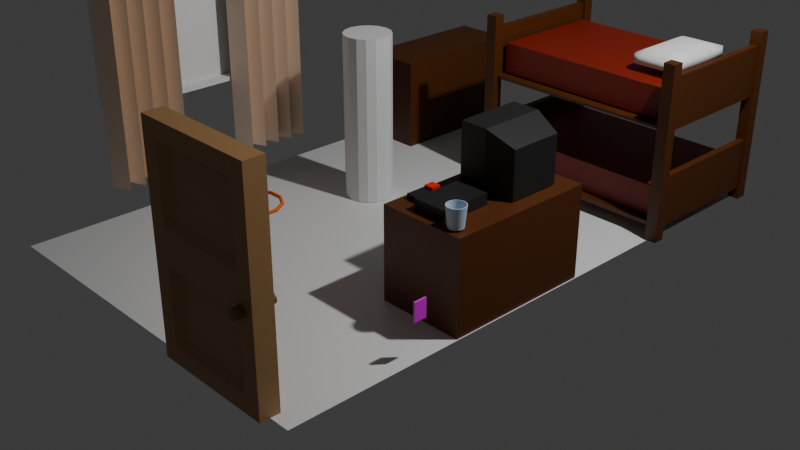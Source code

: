 # Source: bedroom.blend  (saved by Blender 4.4.30; exported with 4.5.12 LTS)
import bpy
from mathutils import Matrix  # noqa: F401  (used for matrix-valued properties, if any)

bpy.ops.wm.read_factory_settings(use_empty=True)
scene = bpy.context.scene
scene.name = 'Scene'

# ---- collections
col_collection = bpy.data.collections.new('Collection'); scene.collection.children.link(col_collection)
col_bunk_bed = bpy.data.collections.new('bunk-bed'); scene.collection.children.link(col_bunk_bed)
col_dresser = bpy.data.collections.new('dresser'); scene.collection.children.link(col_dresser)
col_desk = bpy.data.collections.new('desk'); scene.collection.children.link(col_desk)
col_shelf = bpy.data.collections.new('shelf'); scene.collection.children.link(col_shelf)
col_step_stool = bpy.data.collections.new('step-stool'); scene.collection.children.link(col_step_stool)
col_tv = bpy.data.collections.new('tv'); scene.collection.children.link(col_tv)
col_car_track = bpy.data.collections.new('car-track'); scene.collection.children.link(col_car_track)
col_window = bpy.data.collections.new('window'); scene.collection.children.link(col_window)
col_tv_remote = bpy.data.collections.new('tv-remote'); scene.collection.children.link(col_tv_remote)
col_socket = bpy.data.collections.new('socket'); scene.collection.children.link(col_socket)
col_props = bpy.data.collections.new('props'); scene.collection.children.link(col_props)
col_door = bpy.data.collections.new('door'); scene.collection.children.link(col_door)
col_goal = bpy.data.collections.new('goal'); scene.collection.children.link(col_goal)

# ---- images (referenced by path relative to the original .blend; pixels are not part of the script)
import os
ASSET_DIR = os.environ.get("B2B_ASSET_DIR", "")  # directory of the original .blend (textures are referenced by path, not embedded)
HERE = os.path.dirname(os.path.abspath(__file__))  # packed textures are extracted next to this script under _unpacked/

def load_image(name, relpath, width, height, colorspace="sRGB"):
    """Load a texture the original file referenced (path relative to the .blend, or extracted next to this script)."""
    p = next((c for c in (os.path.join(HERE, relpath), os.path.join(ASSET_DIR, relpath)) if relpath and os.path.exists(c)), "")
    if p:
        img = bpy.data.images.load(p, check_existing=True)
        img.name = name
    else:  # same state as the original file: an image datablock whose file is absent (Cycles renders it pink)
        img = bpy.data.images.new(name, width, height)
        img.source = "FILE"
        img.filepath = "//" + (relpath or name)
    img.colorspace_settings.name = colorspace
    return img
img_socket_texture_png = load_image('socket-texture.png', 'socket-texture.png', 1024, 1024, 'sRGB')

# ---- materials (node trees are filled in below, after node groups)
mat_default = bpy.data.materials.new('default')
mat_glass = bpy.data.materials.new('glass')
mat_bed = bpy.data.materials.new('Bed')
mat_wood = bpy.data.materials.new('wood')
mat_tv = bpy.data.materials.new('tv')
mat_car_track = bpy.data.materials.new('car-track')
mat_curtain = bpy.data.materials.new('curtain')
mat_red_plastic = bpy.data.materials.new('red-plastic')
mat_socket = bpy.data.materials.new('socket')
mat_door = bpy.data.materials.new('door')
mat_door_handle = bpy.data.materials.new('door-handle')
mat_rim = bpy.data.materials.new('rim')
mat_material = bpy.data.materials.new('Material')

# ---- material node trees
mat_default.use_nodes = True; mat_default.node_tree.nodes.clear()
_N = mat_default.node_tree.nodes; _L = mat_default.node_tree.links
n0 = _N.new('ShaderNodeBsdfPrincipled'); n0.name = 'Principled BSDF'; n0.location = (10, 300)
n1 = _N.new('ShaderNodeOutputMaterial'); n1.name = 'Material Output'; n1.location = (300, 300)
_L.new(n0.outputs[0], n1.inputs[0])
n1.is_active_output = True
mat_glass.use_nodes = True; mat_glass.node_tree.nodes.clear()
_N = mat_glass.node_tree.nodes; _L = mat_glass.node_tree.links
n0 = _N.new('ShaderNodeBsdfPrincipled'); n0.name = 'Principled BSDF'; n0.location = (10, 300)
n0.inputs[0].default_value = (0.5584, 0.669, 0.8001, 1.0)
n1 = _N.new('ShaderNodeOutputMaterial'); n1.name = 'Material Output'; n1.location = (300, 300)
_L.new(n0.outputs[0], n1.inputs[0])
n1.is_active_output = True
mat_bed.use_nodes = True; mat_bed.node_tree.nodes.clear()
_N = mat_bed.node_tree.nodes; _L = mat_bed.node_tree.links
n0 = _N.new('ShaderNodeBsdfPrincipled'); n0.name = 'Principled BSDF'; n0.location = (10, 300)
n0.inputs[0].default_value = (0.232, 0.009842, 0.0, 1.0)
n1 = _N.new('ShaderNodeOutputMaterial'); n1.name = 'Material Output'; n1.location = (300, 300)
_L.new(n0.outputs[0], n1.inputs[0])
n1.is_active_output = True
mat_wood.use_nodes = True; mat_wood.node_tree.nodes.clear()
_N = mat_wood.node_tree.nodes; _L = mat_wood.node_tree.links
n0 = _N.new('ShaderNodeBsdfPrincipled'); n0.name = 'Principled BSDF'; n0.location = (10, 300)
n0.inputs[0].default_value = (0.09202, 0.02308, 0.0, 1.0)
n1 = _N.new('ShaderNodeOutputMaterial'); n1.name = 'Material Output'; n1.location = (300, 300)
_L.new(n0.outputs[0], n1.inputs[0])
n1.is_active_output = True
mat_tv.use_nodes = True; mat_tv.node_tree.nodes.clear()
_N = mat_tv.node_tree.nodes; _L = mat_tv.node_tree.links
n0 = _N.new('ShaderNodeBsdfPrincipled'); n0.name = 'Principled BSDF'; n0.location = (10, 300)
n0.inputs[0].default_value = (0.01465, 0.01465, 0.01465, 1.0)
n1 = _N.new('ShaderNodeOutputMaterial'); n1.name = 'Material Output'; n1.location = (300, 300)
_L.new(n0.outputs[0], n1.inputs[0])
n1.is_active_output = True
mat_car_track.use_nodes = True; mat_car_track.node_tree.nodes.clear()
_N = mat_car_track.node_tree.nodes; _L = mat_car_track.node_tree.links
n0 = _N.new('ShaderNodeBsdfPrincipled'); n0.name = 'Principled BSDF'; n0.location = (10, 300)
n0.inputs[0].default_value = (0.8009, 0.2005, 0.034, 1.0)
n1 = _N.new('ShaderNodeOutputMaterial'); n1.name = 'Material Output'; n1.location = (300, 300)
_L.new(n0.outputs[0], n1.inputs[0])
n1.is_active_output = True
mat_curtain.use_nodes = True; mat_curtain.node_tree.nodes.clear()
_N = mat_curtain.node_tree.nodes; _L = mat_curtain.node_tree.links
n0 = _N.new('ShaderNodeBsdfPrincipled'); n0.name = 'Principled BSDF'; n0.location = (10, 300)
n0.inputs[0].default_value = (0.803, 0.6285, 0.4807, 1.0)
n1 = _N.new('ShaderNodeOutputMaterial'); n1.name = 'Material Output'; n1.location = (300, 300)
_L.new(n0.outputs[0], n1.inputs[0])
n1.is_active_output = True
mat_red_plastic.use_nodes = True; mat_red_plastic.node_tree.nodes.clear()
_N = mat_red_plastic.node_tree.nodes; _L = mat_red_plastic.node_tree.links
n0 = _N.new('ShaderNodeBsdfPrincipled'); n0.name = 'Principled BSDF'; n0.location = (10, 300)
n0.inputs[0].default_value = (0.8009, 0.01608, 0.0, 1.0)
n1 = _N.new('ShaderNodeOutputMaterial'); n1.name = 'Material Output'; n1.location = (300, 300)
_L.new(n0.outputs[0], n1.inputs[0])
n1.is_active_output = True
mat_socket.use_nodes = True; mat_socket.node_tree.nodes.clear()
_N = mat_socket.node_tree.nodes; _L = mat_socket.node_tree.links
n0 = _N.new('ShaderNodeBsdfPrincipled'); n0.name = 'Principled BSDF'; n0.location = (10, 300)
n1 = _N.new('ShaderNodeOutputMaterial'); n1.name = 'Material Output'; n1.location = (300, 300)
n2 = _N.new('ShaderNodeTexImage'); n2.name = 'Image Texture'; n2.location = (-280, 280)
n2.image = img_socket_texture_png
n2.interpolation = 'Closest'
_L.new(n0.outputs[0], n1.inputs[0])
_L.new(n2.outputs[0], n0.inputs[0])
n1.is_active_output = True
mat_door.use_nodes = True; mat_door.node_tree.nodes.clear()
_N = mat_door.node_tree.nodes; _L = mat_door.node_tree.links
n0 = _N.new('ShaderNodeBsdfPrincipled'); n0.name = 'Principled BSDF'; n0.location = (10, 300)
n0.inputs[0].default_value = (0.3664, 0.202, 0.08138, 1.0)
n1 = _N.new('ShaderNodeOutputMaterial'); n1.name = 'Material Output'; n1.location = (300, 300)
_L.new(n0.outputs[0], n1.inputs[0])
n1.is_active_output = True
mat_door_handle.use_nodes = True; mat_door_handle.node_tree.nodes.clear()
_N = mat_door_handle.node_tree.nodes; _L = mat_door_handle.node_tree.links
n0 = _N.new('ShaderNodeBsdfPrincipled'); n0.name = 'Principled BSDF'; n0.location = (10, 300)
n0.inputs[0].default_value = (0.2025, 0.1428, 0.009103, 1.0)
n1 = _N.new('ShaderNodeOutputMaterial'); n1.name = 'Material Output'; n1.location = (300, 300)
_L.new(n0.outputs[0], n1.inputs[0])
n1.is_active_output = True
mat_rim.use_nodes = True; mat_rim.node_tree.nodes.clear()
_N = mat_rim.node_tree.nodes; _L = mat_rim.node_tree.links
n0 = _N.new('ShaderNodeBsdfPrincipled'); n0.name = 'Principled BSDF'; n0.location = (10, 300)
n0.inputs[0].default_value = (0.8018, 0.1181, 0.0, 1.0)
n1 = _N.new('ShaderNodeOutputMaterial'); n1.name = 'Material Output'; n1.location = (300, 300)
_L.new(n0.outputs[0], n1.inputs[0])
n1.is_active_output = True
mat_material.use_nodes = True; mat_material.node_tree.nodes.clear()
_N = mat_material.node_tree.nodes; _L = mat_material.node_tree.links
n0 = _N.new('ShaderNodeBsdfPrincipled'); n0.name = 'Principled BSDF'; n0.location = (10, 300)
n0.inputs[0].default_value = (0.3334, 0.3865, 0.8002, 1.0)
n1 = _N.new('ShaderNodeOutputMaterial'); n1.name = 'Material Output'; n1.location = (300, 300)
_L.new(n0.outputs[0], n1.inputs[0])
n1.is_active_output = True

# ---- world
world_world = bpy.data.worlds.new('World'); scene.world = world_world
world_world.use_nodes = True; world_world.node_tree.nodes.clear()
_N = world_world.node_tree.nodes; _L = world_world.node_tree.links
n0 = _N.new('ShaderNodeOutputWorld'); n0.name = 'World Output'; n0.location = (300, 300)
n1 = _N.new('ShaderNodeBackground'); n1.name = 'Background'; n1.location = (10, 300)
n1.inputs[0].default_value = (0.05088, 0.05088, 0.05088, 1.0)
_L.new(n1.outputs[0], n0.inputs[0])
n0.is_active_output = True
world_world.color = (0.05088, 0.05088, 0.05088)
world_world.sun_shadow_jitter_overblur = 0.0

# ---- cameras
cam_camera = bpy.data.cameras.new('Camera')
cam_camera.clip_end = 100.0
cam_camera.ortho_scale = 7.314

# ---- lights
light_light = bpy.data.lights.new('Light', 'POINT')
light_light.energy = 1000.0
light_light.shadow_soft_size = 0.1

# ---- meshes
me_cube_004 = bpy.data.meshes.new('Cube.004')
me_cube_004.from_pydata([(-2.0, 3.0, 1.311e-07), (-2.0, -3.0, -1.311e-07), (2.0, 3.0, 1.311e-07), (2.0, -3.0, -1.311e-07)], [], [(1, 3, 2, 0)])
_uv = me_cube_004.uv_layers.new(name='UVMap')
_uv.uv.foreach_set('vector', [0.125, 0.5, 0.375, 0.5, 0.375, 0.75, 0.125, 0.75])
me_cube_004.materials.append(mat_default)
me_cube_004.update()
me_cylinder = bpy.data.meshes.new('Cylinder')
me_cylinder.from_pydata([(0.0, 0.25, -0.875), (0.0, 0.25, 0.875), (0.09567, 0.231, -0.875), (0.09567, 0.231, 0.875), (0.1768, 0.1768, -0.875), (0.1768, 0.1768, 0.875), (0.231, 0.09567, -0.875), (0.231, 0.09567, 0.875), (0.25, 0.0, -0.875), (0.25, 0.0, 0.875), (0.231, -0.09567, -0.875), (0.231, -0.09567, 0.875), (0.1768, -0.1768, -0.875), (0.1768, -0.1768, 0.875), (0.09567, -0.231, -0.875), (0.09567, -0.231, 0.875), (0.0, -0.25, -0.875), (0.0, -0.25, 0.875), (-0.09567, -0.231, -0.875), (-0.09567, -0.231, 0.875), (-0.1768, -0.1768, -0.875), (-0.1768, -0.1768, 0.875), (-0.231, -0.09567, -0.875), (-0.231, -0.09567, 0.875), (-0.25, 0.0, -0.875), (-0.25, 0.0, 0.875), (-0.231, 0.09567, -0.875), (-0.231, 0.09567, 0.875), (-0.1768, 0.1768, -0.875), (-0.1768, 0.1768, 0.875), (-0.09567, 0.231, -0.875), (-0.09567, 0.231, 0.875)], [], [(0, 1, 3, 2), (2, 3, 5, 4), (4, 5, 7, 6), (6, 7, 9, 8), (8, 9, 11, 10), (10, 11, 13, 12), (12, 13, 15, 14), (14, 15, 17, 16), (16, 17, 19, 18), (18, 19, 21, 20), (20, 21, 23, 22), (22, 23, 25, 24), (24, 25, 27, 26), (26, 27, 29, 28), (3, 1, 31, 29, 27, 25, 23, 21, 19, 17, 15, 13, 11, 9, 7, 5), (28, 29, 31, 30), (30, 31, 1, 0), (0, 2, 4, 6, 8, 10, 12, 14, 16, 18, 20, 22, 24, 26, 28, 30)])
_uv = me_cylinder.uv_layers.new(name='UVMap')
_uv.uv.foreach_set('vector', [1.0, 0.5, 1.0, 1.0, 0.9375, 1.0, 0.9375, 0.5, 0.9375, 0.5, 0.9375, 1.0, 0.875, 1.0, 0.875, 0.5, 0.875, 0.5, 0.875, 1.0, 0.8125, 1.0, 0.8125, 0.5, 0.8125, 0.5, 0.8125, 1.0, 0.75, 1.0, 0.75, 0.5, 0.75, 0.5, 0.75, 1.0, 0.6875, 1.0, 0.6875, 0.5, 0.6875, 0.5, 0.6875, 1.0, 0.625, 1.0, 0.625, 0.5, 0.625, 0.5, 0.625, 1.0, 0.5625, 1.0, 0.5625, 0.5, 0.5625, 0.5, 0.5625, 1.0, 0.5, 1.0, 0.5, 0.5, 0.5, 0.5, 0.5, 1.0, 0.4375, 1.0, 0.4375, 0.5, 0.4375, 0.5, 0.4375, 1.0, 0.375, 1.0, 0.375, 0.5, 0.375, 0.5, 0.375, 1.0, 0.3125, 1.0, 0.3125, 0.5, 0.3125, 0.5, 0.3125, 1.0, 0.25, 1.0, 0.25, 0.5, 0.25, 0.5, 0.25, 1.0, 0.1875, 1.0, 0.1875, 0.5, 0.1875, 0.5, 0.1875, 1.0, 0.125, 1.0, 0.125, 0.5, 0.3418, 0.4717, 0.25, 0.49, 0.1582, 0.4717, 0.08029, 0.4197, 0.02827, 0.3418, 0.01, 0.25, 0.02827, 0.1582, 0.08029, 0.08029, 0.1582, 0.02827, 0.25, 0.01, 0.3418, 0.02827, 0.4197, 0.08029, 0.4717, 0.1582, 0.49, 0.25, 0.4717, 0.3418, 0.4197, 0.4197, 0.125, 0.5, 0.125, 1.0, 0.0625, 1.0, 0.0625, 0.5, 0.0625, 0.5, 0.0625, 1.0, 0.0, 1.0, 0.0, 0.5, 0.75, 0.49, 0.8418, 0.4717, 0.9197, 0.4197, 0.9717, 0.3418, 0.99, 0.25, 0.9717, 0.1582, 0.9197, 0.08029, 0.8418, 0.02827, 0.75, 0.01, 0.6582, 0.02827, 0.5803, 0.08029, 0.5283, 0.1582, 0.51, 0.25, 0.5283, 0.3418, 0.5803, 0.4197, 0.6582, 0.4717])
me_cylinder.materials.append(mat_default)
me_cylinder.update()
me_cylinder_001 = bpy.data.meshes.new('Cylinder.001')
me_cylinder_001.from_pydata([(-3.297e-08, 0.07283, 0.0005038), (-3.321e-08, 0.09175, 0.2006), (0.01421, 0.07143, 0.0005038), (0.0179, 0.08999, 0.2006), (0.02787, 0.06729, 0.0005038), (0.03511, 0.08476, 0.2006), (0.04046, 0.06056, 0.0005038), (0.05097, 0.07629, 0.2006), (0.0515, 0.0515, 0.0005038), (0.06488, 0.06488, 0.2006), (0.06056, 0.04046, 0.0005038), (0.07629, 0.05097, 0.2006), (0.06729, 0.02787, 0.0005038), (0.08476, 0.03511, 0.2006), (0.07143, 0.01421, 0.0005038), (0.08999, 0.0179, 0.2006), (0.07283, 6.594e-08, 0.0005038), (0.09175, 6.572e-08, 0.2006), (0.07143, -0.01421, 0.0005038), (0.08999, -0.0179, 0.2006), (0.06729, -0.02787, 0.0005038), (0.08476, -0.03511, 0.2006), (0.06056, -0.04046, 0.0005038), (0.07629, -0.05097, 0.2006), (0.0515, -0.0515, 0.0005038), (0.06488, -0.06488, 0.2006), (0.04046, -0.06056, 0.0005038), (0.05097, -0.07629, 0.2006), (0.02787, -0.06729, 0.0005038), (0.03511, -0.08476, 0.2006), (0.01421, -0.07143, 0.0005038), (0.0179, -0.08999, 0.2006), (-3.297e-08, -0.07283, 0.0005038), (-3.321e-08, -0.09175, 0.2006), (-0.01421, -0.07143, 0.0005038), (-0.0179, -0.08999, 0.2006), (-0.02787, -0.06729, 0.0005038), (-0.03511, -0.08476, 0.2006), (-0.04046, -0.06056, 0.0005038), (-0.05097, -0.07629, 0.2006), (-0.0515, -0.0515, 0.0005038), (-0.06488, -0.06488, 0.2006), (-0.06056, -0.04046, 0.0005038), (-0.07629, -0.05097, 0.2006), (-0.06729, -0.02787, 0.0005038), (-0.08476, -0.03511, 0.2006), (-0.07143, -0.01421, 0.0005038), (-0.08999, -0.0179, 0.2006), (-0.07283, 6.594e-08, 0.0005038), (-0.09175, 6.572e-08, 0.2006), (-0.07143, 0.01421, 0.0005038), (-0.08999, 0.0179, 0.2006), (-0.06729, 0.02787, 0.0005038), (-0.08476, 0.03511, 0.2006), (-0.06056, 0.04046, 0.0005038), (-0.07629, 0.05097, 0.2006), (-0.0515, 0.0515, 0.0005038), (-0.06488, 0.06488, 0.2006), (-0.04046, 0.06056, 0.0005038), (-0.05097, 0.07629, 0.2006), (-0.02787, 0.06729, 0.0005038), (-0.03511, 0.08476, 0.2006), (-0.01421, 0.07143, 0.0005038), (-0.0179, 0.08999, 0.2006), (-3.327e-08, 0.06781, 0.005707), (-3.317e-08, 0.08455, 0.2013), (0.01323, 0.0665, 0.005707), (0.01649, 0.08292, 0.2013), (0.02595, 0.06265, 0.005707), (0.03235, 0.07811, 0.2013), (0.03767, 0.05638, 0.005707), (0.04697, 0.0703, 0.2013), (0.04795, 0.04795, 0.005707), (0.05978, 0.05978, 0.2013), (0.05638, 0.03767, 0.005707), (0.0703, 0.04697, 0.2013), (0.06265, 0.02595, 0.005707), (0.07811, 0.03235, 0.2013), (0.0665, 0.01323, 0.005707), (0.08292, 0.01649, 0.2013), (0.06781, 6.591e-08, 0.005707), (0.08455, 6.572e-08, 0.2013), (0.0665, -0.01323, 0.005707), (0.08292, -0.01649, 0.2013), (0.06265, -0.02595, 0.005707), (0.07811, -0.03235, 0.2013), (0.05638, -0.03767, 0.005707), (0.0703, -0.04697, 0.2013), (0.04795, -0.04795, 0.005707), (0.05978, -0.05978, 0.2013), (0.03767, -0.05638, 0.005707), (0.04697, -0.0703, 0.2013), (0.02595, -0.06265, 0.005707), (0.03235, -0.07811, 0.2013), (0.01323, -0.0665, 0.005707), (0.01649, -0.08292, 0.2013), (-3.331e-08, -0.06781, 0.005707), (-3.324e-08, -0.08455, 0.2013), (-0.01323, -0.0665, 0.005707), (-0.01649, -0.08292, 0.2013), (-0.02595, -0.06265, 0.005707), (-0.03235, -0.07811, 0.2013), (-0.03767, -0.05638, 0.005707), (-0.04697, -0.0703, 0.2013), (-0.04795, -0.04795, 0.005707), (-0.05978, -0.05978, 0.2013), (-0.05638, -0.03767, 0.005707), (-0.0703, -0.04697, 0.2013), (-0.06265, -0.02595, 0.005707), (-0.07811, -0.03235, 0.2013), (-0.0665, -0.01323, 0.005707), (-0.08292, -0.01649, 0.2013), (-0.06781, 6.591e-08, 0.005707), (-0.08455, 6.572e-08, 0.2013), (-0.0665, 0.01323, 0.005707), (-0.08292, 0.01649, 0.2013), (-0.06265, 0.02595, 0.005707), (-0.07811, 0.03235, 0.2013), (-0.05638, 0.03767, 0.005707), (-0.0703, 0.04697, 0.2013), (-0.04795, 0.04795, 0.005707), (-0.05978, 0.05978, 0.2013), (-0.03767, 0.05638, 0.005707), (-0.04697, 0.0703, 0.2013), (-0.02595, 0.06265, 0.005707), (-0.03235, 0.07811, 0.2013), (-0.01323, 0.0665, 0.005707), (-0.01649, 0.08292, 0.2013)], [], [(0, 1, 3, 2), (2, 3, 5, 4), (4, 5, 7, 6), (6, 7, 9, 8), (8, 9, 11, 10), (10, 11, 13, 12), (12, 13, 15, 14), (14, 15, 17, 16), (16, 17, 19, 18), (18, 19, 21, 20), (20, 21, 23, 22), (22, 23, 25, 24), (24, 25, 27, 26), (26, 27, 29, 28), (28, 29, 31, 30), (30, 31, 33, 32), (32, 33, 35, 34), (34, 35, 37, 36), (36, 37, 39, 38), (38, 39, 41, 40), (40, 41, 43, 42), (42, 43, 45, 44), (44, 45, 47, 46), (46, 47, 49, 48), (48, 49, 51, 50), (50, 51, 53, 52), (52, 53, 55, 54), (54, 55, 57, 56), (56, 57, 59, 58), (58, 59, 61, 60), (60, 61, 63, 62), (62, 63, 1, 0), (0, 2, 4, 6, 8, 10, 12, 14, 16, 18, 20, 22, 24, 26, 28, 30, 32, 34, 36, 38, 40, 42, 44, 46, 48, 50, 52, 54, 56, 58, 60, 62), (64, 66, 67, 65), (66, 68, 69, 67), (68, 70, 71, 69), (70, 72, 73, 71), (72, 74, 75, 73), (74, 76, 77, 75), (76, 78, 79, 77), (78, 80, 81, 79), (80, 82, 83, 81), (82, 84, 85, 83), (84, 86, 87, 85), (86, 88, 89, 87), (88, 90, 91, 89), (90, 92, 93, 91), (92, 94, 95, 93), (94, 96, 97, 95), (96, 98, 99, 97), (98, 100, 101, 99), (100, 102, 103, 101), (102, 104, 105, 103), (104, 106, 107, 105), (106, 108, 109, 107), (108, 110, 111, 109), (110, 112, 113, 111), (112, 114, 115, 113), (114, 116, 117, 115), (116, 118, 119, 117), (118, 120, 121, 119), (120, 122, 123, 121), (122, 124, 125, 123), (124, 126, 127, 125), (126, 64, 65, 127), (64, 126, 124, 122, 120, 118, 116, 114, 112, 110, 108, 106, 104, 102, 100, 98, 96, 94, 92, 90, 88, 86, 84, 82, 80, 78, 76, 74, 72, 70, 68, 66), (3, 1, 65, 67), (5, 3, 67, 69), (7, 5, 69, 71), (9, 7, 71, 73), (11, 9, 73, 75), (13, 11, 75, 77), (15, 13, 77, 79), (17, 15, 79, 81), (19, 17, 81, 83), (21, 19, 83, 85), (23, 21, 85, 87), (25, 23, 87, 89), (27, 25, 89, 91), (29, 27, 91, 93), (31, 29, 93, 95), (33, 31, 95, 97), (35, 33, 97, 99), (37, 35, 99, 101), (39, 37, 101, 103), (41, 39, 103, 105), (43, 41, 105, 107), (45, 43, 107, 109), (47, 45, 109, 111), (49, 47, 111, 113), (51, 49, 113, 115), (53, 51, 115, 117), (55, 53, 117, 119), (57, 55, 119, 121), (59, 57, 121, 123), (61, 59, 123, 125), (63, 61, 125, 127), (1, 63, 127, 65)])
_uv = me_cylinder_001.uv_layers.new(name='UVMap')
_uv.uv.foreach_set('vector', [1.0, 0.5, 1.0, 1.0, 0.9688, 1.0, 0.9688, 0.5, 0.9688, 0.5, 0.9688, 1.0, 0.9375, 1.0, 0.9375, 0.5, 0.9375, 0.5, 0.9375, 1.0, 0.9062, 1.0, 0.9062, 0.5, 0.9062, 0.5, 0.9062, 1.0, 0.875, 1.0, 0.875, 0.5, 0.875, 0.5, 0.875, 1.0, 0.8438, 1.0, 0.8438, 0.5, 0.8438, 0.5, 0.8438, 1.0, 0.8125, 1.0, 0.8125, 0.5, 0.8125, 0.5, 0.8125, 1.0, 0.7812, 1.0, 0.7812, 0.5, 0.7812, 0.5, 0.7812, 1.0, 0.75, 1.0, 0.75, 0.5, 0.75, 0.5, 0.75, 1.0, 0.7188, 1.0, 0.7188, 0.5, 0.7188, 0.5, 0.7188, 1.0, 0.6875, 1.0, 0.6875, 0.5, 0.6875, 0.5, 0.6875, 1.0, 0.6562, 1.0, 0.6562, 0.5, 0.6562, 0.5, 0.6562, 1.0, 0.625, 1.0, 0.625, 0.5, 0.625, 0.5, 0.625, 1.0, 0.5938, 1.0, 0.5938, 0.5, 0.5938, 0.5, 0.5938, 1.0, 0.5625, 1.0, 0.5625, 0.5, 0.5625, 0.5, 0.5625, 1.0, 0.5312, 1.0, 0.5312, 0.5, 0.5312, 0.5, 0.5312, 1.0, 0.5, 1.0, 0.5, 0.5, 0.5, 0.5, 0.5, 1.0, 0.4688, 1.0, 0.4688, 0.5, 0.4688, 0.5, 0.4688, 1.0, 0.4375, 1.0, 0.4375, 0.5, 0.4375, 0.5, 0.4375, 1.0, 0.4062, 1.0, 0.4062, 0.5, 0.4062, 0.5, 0.4062, 1.0, 0.375, 1.0, 0.375, 0.5, 0.375, 0.5, 0.375, 1.0, 0.3438, 1.0, 0.3438, 0.5, 0.3438, 0.5, 0.3438, 1.0, 0.3125, 1.0, 0.3125, 0.5, 0.3125, 0.5, 0.3125, 1.0, 0.2812, 1.0, 0.2812, 0.5, 0.2812, 0.5, 0.2812, 1.0, 0.25, 1.0, 0.25, 0.5, 0.25, 0.5, 0.25, 1.0, 0.2188, 1.0, 0.2188, 0.5, 0.2188, 0.5, 0.2188, 1.0, 0.1875, 1.0, 0.1875, 0.5, 0.1875, 0.5, 0.1875, 1.0, 0.1562, 1.0, 0.1562, 0.5, 0.1562, 0.5, 0.1562, 1.0, 0.125, 1.0, 0.125, 0.5, 0.125, 0.5, 0.125, 1.0, 0.09375, 1.0, 0.09375, 0.5, 0.09375, 0.5, 0.09375, 1.0, 0.0625, 1.0, 0.0625, 0.5, 0.0625, 0.5, 0.0625, 1.0, 0.03125, 1.0, 0.03125, 0.5, 0.03125, 0.5, 0.03125, 1.0, 0.0, 1.0, 0.0, 0.5, 0.75, 0.49, 0.7968, 0.4854, 0.8418, 0.4717, 0.8833, 0.4496, 0.9197, 0.4197, 0.9496, 0.3833, 0.9717, 0.3418, 0.9854, 0.2968, 0.99, 0.25, 0.9854, 0.2032, 0.9717, 0.1582, 0.9496, 0.1167, 0.9197, 0.08029, 0.8833, 0.05045, 0.8418, 0.02827, 0.7968, 0.01461, 0.75, 0.01, 0.7032, 0.01461, 0.6582, 0.02827, 0.6167, 0.05045, 0.5803, 0.08029, 0.5504, 0.1167, 0.5283, 0.1582, 0.5146, 0.2032, 0.51, 0.25, 0.5146, 0.2968, 0.5283, 0.3418, 0.5504, 0.3833, 0.5803, 0.4197, 0.6167, 0.4496, 0.6582, 0.4717, 0.7032, 0.4854, 1.0, 0.5, 0.9688, 0.5, 0.9688, 1.0, 1.0, 1.0, 0.9688, 0.5, 0.9375, 0.5, 0.9375, 1.0, 0.9688, 1.0, 0.9375, 0.5, 0.9062, 0.5, 0.9062, 1.0, 0.9375, 1.0, 0.9062, 0.5, 0.875, 0.5, 0.875, 1.0, 0.9062, 1.0, 0.875, 0.5, 0.8438, 0.5, 0.8438, 1.0, 0.875, 1.0, 0.8438, 0.5, 0.8125, 0.5, 0.8125, 1.0, 0.8438, 1.0, 0.8125, 0.5, 0.7812, 0.5, 0.7812, 1.0, 0.8125, 1.0, 0.7812, 0.5, 0.75, 0.5, 0.75, 1.0, 0.7812, 1.0, 0.75, 0.5, 0.7188, 0.5, 0.7188, 1.0, 0.75, 1.0, 0.7188, 0.5, 0.6875, 0.5, 0.6875, 1.0, 0.7188, 1.0, 0.6875, 0.5, 0.6562, 0.5, 0.6562, 1.0, 0.6875, 1.0, 0.6562, 0.5, 0.625, 0.5, 0.625, 1.0, 0.6562, 1.0, 0.625, 0.5, 0.5938, 0.5, 0.5938, 1.0, 0.625, 1.0, 0.5938, 0.5, 0.5625, 0.5, 0.5625, 1.0, 0.5938, 1.0, 0.5625, 0.5, 0.5312, 0.5, 0.5312, 1.0, 0.5625, 1.0, 0.5312, 0.5, 0.5, 0.5, 0.5, 1.0, 0.5312, 1.0, 0.5, 0.5, 0.4688, 0.5, 0.4688, 1.0, 0.5, 1.0, 0.4688, 0.5, 0.4375, 0.5, 0.4375, 1.0, 0.4688, 1.0, 0.4375, 0.5, 0.4062, 0.5, 0.4062, 1.0, 0.4375, 1.0, 0.4062, 0.5, 0.375, 0.5, 0.375, 1.0, 0.4062, 1.0, 0.375, 0.5, 0.3438, 0.5, 0.3438, 1.0, 0.375, 1.0, 0.3438, 0.5, 0.3125, 0.5, 0.3125, 1.0, 0.3438, 1.0, 0.3125, 0.5, 0.2812, 0.5, 0.2812, 1.0, 0.3125, 1.0, 0.2812, 0.5, 0.25, 0.5, 0.25, 1.0, 0.2812, 1.0, 0.25, 0.5, 0.2188, 0.5, 0.2188, 1.0, 0.25, 1.0, 0.2188, 0.5, 0.1875, 0.5, 0.1875, 1.0, 0.2188, 1.0, 0.1875, 0.5, 0.1562, 0.5, 0.1562, 1.0, 0.1875, 1.0, 0.1562, 0.5, 0.125, 0.5, 0.125, 1.0, 0.1562, 1.0, 0.125, 0.5, 0.09375, 0.5, 0.09375, 1.0, 0.125, 1.0, 0.09375, 0.5, 0.0625, 0.5, 0.0625, 1.0, 0.09375, 1.0, 0.0625, 0.5, 0.03125, 0.5, 0.03125, 1.0, 0.0625, 1.0, 0.03125, 0.5, 0.0, 0.5, 0.0, 1.0, 0.03125, 1.0, 0.75, 0.49, 0.7032, 0.4854, 0.6582, 0.4717, 0.6167, 0.4496, 0.5803, 0.4197, 0.5504, 0.3833, 0.5283, 0.3418, 0.5146, 0.2968, 0.51, 0.25, 0.5146, 0.2032, 0.5283, 0.1582, 0.5504, 0.1167, 0.5803, 0.08029, 0.6167, 0.05045, 0.6582, 0.02827, 0.7032, 0.01461, 0.75, 0.01, 0.7968, 0.01461, 0.8418, 0.02827, 0.8833, 0.05045, 0.9197, 0.08029, 0.9496, 0.1167, 0.9717, 0.1582, 0.9854, 0.2032, 0.99, 0.25, 0.9854, 0.2968, 0.9717, 0.3418, 0.9496, 0.3833, 0.9197, 0.4197, 0.8833, 0.4496, 0.8418, 0.4717, 0.7968, 0.4854, 0.9688, 1.0, 1.0, 1.0, 1.0, 1.0, 0.9688, 1.0, 0.9375, 1.0, 0.9688, 1.0, 0.9688, 1.0, 0.9375, 1.0, 0.9062, 1.0, 0.9375, 1.0, 0.9375, 1.0, 0.9062, 1.0, 0.875, 1.0, 0.9062, 1.0, 0.9062, 1.0, 0.875, 1.0, 0.8438, 1.0, 0.875, 1.0, 0.875, 1.0, 0.8438, 1.0, 0.8125, 1.0, 0.8438, 1.0, 0.8438, 1.0, 0.8125, 1.0, 0.7812, 1.0, 0.8125, 1.0, 0.8125, 1.0, 0.7812, 1.0, 0.75, 1.0, 0.7812, 1.0, 0.7812, 1.0, 0.75, 1.0, 0.7188, 1.0, 0.75, 1.0, 0.75, 1.0, 0.7188, 1.0, 0.6875, 1.0, 0.7188, 1.0, 0.7188, 1.0, 0.6875, 1.0, 0.6562, 1.0, 0.6875, 1.0, 0.6875, 1.0, 0.6562, 1.0, 0.625, 1.0, 0.6562, 1.0, 0.6562, 1.0, 0.625, 1.0, 0.5938, 1.0, 0.625, 1.0, 0.625, 1.0, 0.5938, 1.0, 0.5625, 1.0, 0.5938, 1.0, 0.5938, 1.0, 0.5625, 1.0, 0.5312, 1.0, 0.5625, 1.0, 0.5625, 1.0, 0.5312, 1.0, 0.5, 1.0, 0.5312, 1.0, 0.5312, 1.0, 0.5, 1.0, 0.4688, 1.0, 0.5, 1.0, 0.5, 1.0, 0.4688, 1.0, 0.4375, 1.0, 0.4688, 1.0, 0.4688, 1.0, 0.4375, 1.0, 0.4062, 1.0, 0.4375, 1.0, 0.4375, 1.0, 0.4062, 1.0, 0.375, 1.0, 0.4062, 1.0, 0.4062, 1.0, 0.375, 1.0, 0.3438, 1.0, 0.375, 1.0, 0.375, 1.0, 0.3438, 1.0, 0.3125, 1.0, 0.3438, 1.0, 0.3438, 1.0, 0.3125, 1.0, 0.2812, 1.0, 0.3125, 1.0, 0.3125, 1.0, 0.2812, 1.0, 0.25, 1.0, 0.2812, 1.0, 0.2812, 1.0, 0.25, 1.0, 0.2188, 1.0, 0.25, 1.0, 0.25, 1.0, 0.2188, 1.0, 0.1875, 1.0, 0.2188, 1.0, 0.2188, 1.0, 0.1875, 1.0, 0.1562, 1.0, 0.1875, 1.0, 0.1875, 1.0, 0.1562, 1.0, 0.125, 1.0, 0.1562, 1.0, 0.1562, 1.0, 0.125, 1.0, 0.09375, 1.0, 0.125, 1.0, 0.125, 1.0, 0.09375, 1.0, 0.0625, 1.0, 0.09375, 1.0, 0.09375, 1.0, 0.0625, 1.0, 0.03125, 1.0, 0.0625, 1.0, 0.0625, 1.0, 0.03125, 1.0, 0.0, 1.0, 0.03125, 1.0, 0.03125, 1.0, 0.0, 1.0])
me_cylinder_001.materials.append(mat_glass)
me_cylinder_001.update()
me_cube_005 = bpy.data.meshes.new('Cube.005')
me_cube_005.from_pydata([(-1.0, -0.6334, -0.3175), (-1.0, -0.6334, -0.00247), (-1.0, 0.6334, -0.3175), (-1.0, 0.6334, -0.00247), (1.0, -0.6334, -0.3175), (1.0, -0.6334, -0.00247), (1.0, 0.6334, -0.3175), (1.0, 0.6334, -0.00247)], [], [(0, 1, 3, 2), (2, 3, 7, 6), (6, 7, 5, 4), (4, 5, 1, 0), (2, 6, 4, 0), (7, 3, 1, 5)])
_uv = me_cube_005.uv_layers.new(name='UVMap')
_uv.uv.foreach_set('vector', [0.375, 0.0, 0.625, 0.0, 0.625, 0.25, 0.375, 0.25, 0.375, 0.25, 0.625, 0.25, 0.625, 0.5, 0.375, 0.5, 0.375, 0.5, 0.625, 0.5, 0.625, 0.75, 0.375, 0.75, 0.375, 0.75, 0.625, 0.75, 0.625, 1.0, 0.375, 1.0, 0.125, 0.5, 0.375, 0.5, 0.375, 0.75, 0.125, 0.75, 0.625, 0.5, 0.875, 0.5, 0.875, 0.75, 0.625, 0.75])
me_cube_005.materials.append(mat_bed)
me_cube_005.update()
me_cube_012 = bpy.data.meshes.new('Cube.012')
me_cube_012.from_pydata([(-1.0, -0.6334, -0.3175), (-1.0, -0.6334, -0.00247), (-1.0, 0.6334, -0.3175), (-1.0, 0.6334, -0.00247), (1.0, -0.6334, -0.3175), (1.0, -0.6334, -0.00247), (1.0, 0.6334, -0.3175), (1.0, 0.6334, -0.00247)], [], [(0, 1, 3, 2), (2, 3, 7, 6), (6, 7, 5, 4), (4, 5, 1, 0), (2, 6, 4, 0), (7, 3, 1, 5)])
_uv = me_cube_012.uv_layers.new(name='UVMap')
_uv.uv.foreach_set('vector', [0.375, 0.0, 0.625, 0.0, 0.625, 0.25, 0.375, 0.25, 0.375, 0.25, 0.625, 0.25, 0.625, 0.5, 0.375, 0.5, 0.375, 0.5, 0.625, 0.5, 0.625, 0.75, 0.375, 0.75, 0.375, 0.75, 0.625, 0.75, 0.625, 1.0, 0.375, 1.0, 0.125, 0.5, 0.375, 0.5, 0.375, 0.75, 0.125, 0.75, 0.625, 0.5, 0.875, 0.5, 0.875, 0.75, 0.625, 0.75])
me_cube_012.materials.append(mat_bed)
me_cube_012.update()
me_cube_002 = bpy.data.meshes.new('Cube.002')
me_cube_002.from_pydata([(-1.141, 0.6783, -0.832), (-1.141, 0.6783, 0.962), (-1.141, 0.7983, -0.832), (-1.141, 0.7983, 0.962), (-1.021, 0.6783, -0.832), (-1.021, 0.6783, 0.962), (-1.021, 0.7983, -0.832), (-1.021, 0.7983, 0.962), (-1.118, 0.0, 0.2927), (-1.118, 0.0, 0.8238), (-1.118, 0.7432, 0.2927), (-1.118, 0.7432, 0.8238), (-1.048, 0.0, 0.2927), (-1.048, 0.0, 0.8238), (-1.048, 0.7432, 0.2927), (-1.048, 0.7432, 0.8238), (-1.118, 0.0, -0.7073), (-1.118, 0.0, -0.1762), (-1.118, 0.7432, -0.7073), (-1.118, 0.7432, -0.1762), (-1.048, 0.0, -0.7073), (-1.048, 0.0, -0.1762), (-1.048, 0.7432, -0.7073), (-1.048, 0.7432, -0.1762), (-1.118, 0.0, 0.3236), (-1.118, 0.7432, 0.3236), (-1.048, 0.7432, 0.3236), (-1.048, 0.0, 0.3236), (0.0, 0.7432, 0.3236), (0.0, 0.7432, 0.2927), (0.0, 0.0, 0.2927), (0.0, 0.0, 0.3236), (-1.118, 0.0, -0.6662), (-1.118, 0.7432, -0.6662), (-1.048, 0.7432, -0.6662), (-1.048, 0.0, -0.6662), (0.0, 0.7432, -0.6662), (0.0, 0.7432, -0.7073), (0.0, 0.0, -0.7073), (0.0, 0.0, -0.6662)], [], [(0, 1, 3, 2), (2, 3, 7, 6), (6, 7, 5, 4), (4, 5, 1, 0), (2, 6, 4, 0), (7, 3, 1, 5), (24, 9, 11, 25), (25, 11, 15, 26), (26, 15, 13, 27), (10, 14, 12, 8), (15, 11, 9, 13), (32, 17, 19, 33), (33, 19, 23, 34), (34, 23, 21, 35), (18, 22, 20, 16), (23, 19, 17, 21), (14, 26, 28, 29), (10, 25, 26, 14), (8, 24, 25, 10), (20, 22, 37, 38), (26, 27, 31, 28), (12, 14, 29, 30), (18, 33, 34, 22), (16, 32, 33, 18), (34, 35, 39, 36), (22, 34, 36, 37)])
_uv = me_cube_002.uv_layers.new(name='UVMap')
_uv.uv.foreach_set('vector', [0.375, 0.0, 0.625, 0.0, 0.625, 0.25, 0.375, 0.25, 0.375, 0.25, 0.625, 0.25, 0.625, 0.5, 0.375, 0.5, 0.375, 0.5, 0.625, 0.5, 0.625, 0.75, 0.375, 0.75, 0.375, 0.75, 0.625, 0.75, 0.625, 1.0, 0.375, 1.0, 0.125, 0.5, 0.375, 0.5, 0.375, 0.75, 0.125, 0.75, 0.625, 0.5, 0.875, 0.5, 0.875, 0.75, 0.625, 0.75, 0.3896, 0.0, 0.625, 0.0, 0.625, 0.25, 0.3896, 0.25, 0.3896, 0.25, 0.625, 0.25, 0.625, 0.5, 0.3896, 0.5, 0.3896, 0.5, 0.625, 0.5, 0.625, 0.75, 0.3896, 0.75, 0.125, 0.5, 0.375, 0.5, 0.375, 0.75, 0.125, 0.75, 0.625, 0.5, 0.875, 0.5, 0.875, 0.75, 0.625, 0.75, 0.3943, 0.0, 0.625, 0.0, 0.625, 0.25, 0.3943, 0.25, 0.3943, 0.25, 0.625, 0.25, 0.625, 0.5, 0.3943, 0.5, 0.3943, 0.5, 0.625, 0.5, 0.625, 0.75, 0.3943, 0.75, 0.125, 0.5, 0.375, 0.5, 0.375, 0.75, 0.125, 0.75, 0.625, 0.5, 0.875, 0.5, 0.875, 0.75, 0.625, 0.75, 0.375, 0.5, 0.3896, 0.5, 0.3896, 0.5, 0.375, 0.5, 0.375, 0.25, 0.3896, 0.25, 0.3896, 0.5, 0.375, 0.5, 0.375, 0.0, 0.3896, 0.0, 0.3896, 0.25, 0.375, 0.25, 0.375, 0.75, 0.375, 0.5, 0.375, 0.5, 0.375, 0.75, 0.3896, 0.5, 0.3896, 0.75, 0.3896, 0.75, 0.3896, 0.5, 0.375, 0.75, 0.375, 0.5, 0.375, 0.5, 0.375, 0.75, 0.375, 0.25, 0.3943, 0.25, 0.3943, 0.5, 0.375, 0.5, 0.375, 0.0, 0.3943, 0.0, 0.3943, 0.25, 0.375, 0.25, 0.3943, 0.5, 0.3943, 0.75, 0.3943, 0.75, 0.3943, 0.5, 0.375, 0.5, 0.3943, 0.5, 0.3943, 0.5, 0.375, 0.5])
me_cube_002.materials.append(mat_wood)
me_cube_002.update()
me_cube_011 = bpy.data.meshes.new('Cube.011')
me_cube_011.from_pydata([(-0.446, -0.7733, -0.5), (-0.446, -0.7733, 0.4383), (-0.446, 0.7733, -0.5), (-0.446, 0.7733, 0.4383), (0.446, -0.7733, -0.5), (0.446, -0.7733, 0.4383), (0.446, 0.7733, -0.5), (0.446, 0.7733, 0.4383)], [], [(0, 1, 3, 2), (2, 3, 7, 6), (6, 7, 5, 4), (4, 5, 1, 0), (2, 6, 4, 0), (7, 3, 1, 5)])
_uv = me_cube_011.uv_layers.new(name='UVMap')
_uv.uv.foreach_set('vector', [0.375, 0.0, 0.625, 0.0, 0.625, 0.25, 0.375, 0.25, 0.375, 0.25, 0.625, 0.25, 0.625, 0.5, 0.375, 0.5, 0.375, 0.5, 0.625, 0.5, 0.625, 0.75, 0.375, 0.75, 0.375, 0.75, 0.625, 0.75, 0.625, 1.0, 0.375, 1.0, 0.125, 0.5, 0.375, 0.5, 0.375, 0.75, 0.125, 0.75, 0.625, 0.5, 0.875, 0.5, 0.875, 0.75, 0.625, 0.75])
me_cube_011.materials.append(mat_wood)
me_cube_011.update()
me_cube_006 = bpy.data.meshes.new('Cube.006')
me_cube_006.from_pydata([(-0.5531, -0.093, -0.5), (-0.5531, -0.093, 0.5), (-0.5531, 1.454, -0.5), (-0.5531, 1.454, 0.5), (0.0995, -0.093, -0.5), (0.0995, -0.093, 0.5), (0.0995, 1.454, -0.5), (0.0995, 1.454, 0.5)], [], [(0, 1, 3, 2), (2, 3, 7, 6), (6, 7, 5, 4), (4, 5, 1, 0), (2, 6, 4, 0), (7, 3, 1, 5)])
_uv = me_cube_006.uv_layers.new(name='UVMap')
_uv.uv.foreach_set('vector', [0.375, 0.0, 0.625, 0.0, 0.625, 0.25, 0.375, 0.25, 0.375, 0.25, 0.625, 0.25, 0.625, 0.5, 0.375, 0.5, 0.375, 0.5, 0.625, 0.5, 0.625, 0.75, 0.375, 0.75, 0.375, 0.75, 0.625, 0.75, 0.625, 1.0, 0.375, 1.0, 0.125, 0.5, 0.375, 0.5, 0.375, 0.75, 0.125, 0.75, 0.625, 0.5, 0.875, 0.5, 0.875, 0.75, 0.625, 0.75])
me_cube_006.materials.append(mat_wood)
me_cube_006.update()
me_cube_007 = bpy.data.meshes.new('Cube.007')
me_cube_007.from_pydata([(-0.2519, -0.7733, -0.05), (-0.2519, -0.7733, 0.05), (-0.2519, 0.7733, -0.05), (-0.2519, 0.7733, 0.05), (0.2519, -0.7733, -0.05), (0.2519, -0.7733, 0.05), (0.2519, 0.7733, -0.05), (0.2519, 0.7733, 0.05)], [], [(0, 1, 3, 2), (2, 3, 7, 6), (6, 7, 5, 4), (4, 5, 1, 0), (2, 6, 4, 0), (7, 3, 1, 5)])
_uv = me_cube_007.uv_layers.new(name='UVMap')
_uv.uv.foreach_set('vector', [0.375, 0.0, 0.625, 0.0, 0.625, 0.25, 0.375, 0.25, 0.375, 0.25, 0.625, 0.25, 0.625, 0.5, 0.375, 0.5, 0.375, 0.5, 0.625, 0.5, 0.625, 0.75, 0.375, 0.75, 0.375, 0.75, 0.625, 0.75, 0.625, 1.0, 0.375, 1.0, 0.125, 0.5, 0.375, 0.5, 0.375, 0.75, 0.125, 0.75, 0.625, 0.5, 0.875, 0.5, 0.875, 0.75, 0.625, 0.75])
me_cube_007.materials.append(mat_wood)
me_cube_007.update()
me_cube_001 = bpy.data.meshes.new('Cube.001')
me_cube_001.from_pydata([(-0.2125, -0.2892, 0.1686), (-0.2125, -0.2892, 0.2982), (-0.2125, 0.2892, 0.1686), (-0.2125, 0.2892, 0.2982), (0.2125, -0.2892, 0.1686), (0.2125, -0.2892, 0.2982), (0.2125, 0.2892, 0.1686), (0.2125, 0.2892, 0.2982), (-0.1726, -0.1757, -0.04562), (-0.1726, -0.2998, -0.00803), (-0.1726, -0.1081, 0.2079), (-0.1726, -0.2322, 0.2455), (0.1726, -0.1757, -0.04562), (0.1726, -0.2998, -0.00803), (0.1726, -0.1081, 0.2079), (0.1726, -0.2322, 0.2455), (0.1726, 0.1678, -0.04562), (0.1726, 0.2919, -0.00803), (0.1726, 0.1002, 0.2079), (0.1726, 0.2243, 0.2455), (-0.1726, 0.1678, -0.04562), (-0.1726, 0.2919, -0.00803), (-0.1726, 0.1002, 0.2079), (-0.1726, 0.2243, 0.2455)], [], [(0, 1, 3, 2), (2, 3, 7, 6), (6, 7, 5, 4), (4, 5, 1, 0), (2, 6, 4, 0), (7, 3, 1, 5), (8, 9, 11, 10), (10, 11, 15, 14), (14, 15, 13, 12), (12, 13, 9, 8), (10, 14, 12, 8), (15, 11, 9, 13), (16, 17, 19, 18), (18, 19, 23, 22), (22, 23, 21, 20), (20, 21, 17, 16), (18, 22, 20, 16), (23, 19, 17, 21)])
_uv = me_cube_001.uv_layers.new(name='UVMap')
_uv.uv.foreach_set('vector', [0.375, 0.0, 0.625, 0.0, 0.625, 0.25, 0.375, 0.25, 0.375, 0.25, 0.625, 0.25, 0.625, 0.5, 0.375, 0.5, 0.375, 0.5, 0.625, 0.5, 0.625, 0.75, 0.375, 0.75, 0.375, 0.75, 0.625, 0.75, 0.625, 1.0, 0.375, 1.0, 0.125, 0.5, 0.375, 0.5, 0.375, 0.75, 0.125, 0.75, 0.625, 0.5, 0.875, 0.5, 0.875, 0.75, 0.625, 0.75, 0.375, 0.0, 0.625, 0.0, 0.625, 0.25, 0.375, 0.25, 0.375, 0.25, 0.625, 0.25, 0.625, 0.5, 0.375, 0.5, 0.375, 0.5, 0.625, 0.5, 0.625, 0.75, 0.375, 0.75, 0.375, 0.75, 0.625, 0.75, 0.625, 1.0, 0.375, 1.0, 0.125, 0.5, 0.375, 0.5, 0.375, 0.75, 0.125, 0.75, 0.625, 0.5, 0.875, 0.5, 0.875, 0.75, 0.625, 0.75, 0.375, 0.0, 0.625, 0.0, 0.625, 0.25, 0.375, 0.25, 0.375, 0.25, 0.625, 0.25, 0.625, 0.5, 0.375, 0.5, 0.375, 0.5, 0.625, 0.5, 0.625, 0.75, 0.375, 0.75, 0.375, 0.75, 0.625, 0.75, 0.625, 1.0, 0.375, 1.0, 0.125, 0.5, 0.375, 0.5, 0.375, 0.75, 0.125, 0.75, 0.625, 0.5, 0.875, 0.5, 0.875, 0.75, 0.625, 0.75])
me_cube_001.materials.append(mat_wood)
me_cube_001.update()
me_cube_003 = bpy.data.meshes.new('Cube.003')
me_cube_003.from_pydata([(-0.2774, -0.3338, -0.002277), (-0.2774, -0.3338, 0.5976), (-0.2774, 0.3338, -0.002277), (-0.2774, 0.3338, 0.5976), (0.2774, -0.2731, -0.002277), (0.2774, -0.2731, 0.4726), (0.2774, 0.2731, -0.002277), (0.2774, 0.2731, 0.4726), (0.0, 0.3338, -0.002277), (0.0, 0.3338, 0.5976), (0.0, -0.3338, -0.002277), (0.0, -0.3338, 0.5976)], [], [(0, 1, 3, 2), (8, 9, 7, 6), (6, 7, 5, 4), (10, 11, 1, 0), (8, 6, 4, 10), (9, 3, 1, 11), (7, 9, 11, 5), (2, 8, 10, 0), (4, 5, 11, 10), (2, 3, 9, 8)])
_uv = me_cube_003.uv_layers.new(name='UVMap')
_uv.uv.foreach_set('vector', [0.375, 0.0, 0.625, 0.0, 0.625, 0.25, 0.375, 0.25, 0.375, 0.375, 0.625, 0.375, 0.625, 0.5, 0.375, 0.5, 0.375, 0.5, 0.625, 0.5, 0.625, 0.75, 0.375, 0.75, 0.375, 0.875, 0.625, 0.875, 0.625, 1.0, 0.375, 1.0, 0.25, 0.5, 0.375, 0.5, 0.375, 0.75, 0.25, 0.75, 0.75, 0.5, 0.875, 0.5, 0.875, 0.75, 0.75, 0.75, 0.625, 0.5, 0.75, 0.5, 0.75, 0.75, 0.625, 0.75, 0.125, 0.5, 0.25, 0.5, 0.25, 0.75, 0.125, 0.75, 0.375, 0.75, 0.625, 0.75, 0.625, 0.875, 0.375, 0.875, 0.375, 0.25, 0.625, 0.25, 0.625, 0.375, 0.375, 0.375])
me_cube_003.materials.append(mat_tv)
me_cube_003.update()
me_cube_015 = bpy.data.meshes.new('Cube.015')
me_cube_015.from_pydata([(-1.0, -1.0, 0.02908), (-1.0, -1.0, 2.029), (-1.0, 1.0, 0.02908), (-1.0, 1.0, 2.029), (1.0, -1.0, 0.02908), (1.0, -1.0, 2.029), (1.0, 1.0, 0.02908), (1.0, 1.0, 2.029)], [], [(0, 1, 3, 2), (2, 3, 7, 6), (6, 7, 5, 4), (4, 5, 1, 0), (2, 6, 4, 0), (7, 3, 1, 5)])
_uv = me_cube_015.uv_layers.new(name='UVMap')
_uv.uv.foreach_set('vector', [0.375, 0.0, 0.625, 0.0, 0.625, 0.25, 0.375, 0.25, 0.375, 0.25, 0.625, 0.25, 0.625, 0.5, 0.375, 0.5, 0.375, 0.5, 0.625, 0.5, 0.625, 0.75, 0.375, 0.75, 0.375, 0.75, 0.625, 0.75, 0.625, 1.0, 0.375, 1.0, 0.125, 0.5, 0.375, 0.5, 0.375, 0.75, 0.125, 0.75, 0.625, 0.5, 0.875, 0.5, 0.875, 0.75, 0.625, 0.75])
me_cube_015.materials.append(mat_tv)
me_cube_015.update()
me_cube_017 = bpy.data.meshes.new('Cube.017')
me_cube_017.from_pydata([(-1.0, -1.0, -1.0), (-1.0, -1.0, 1.0), (-1.0, 1.0, -1.0), (-1.0, 1.0, 1.0), (1.0, -1.0, -1.0), (1.0, -1.0, 1.0), (1.0, 1.0, -1.0), (1.0, 1.0, 1.0)], [], [(0, 1, 3, 2), (2, 3, 7, 6), (6, 7, 5, 4), (4, 5, 1, 0), (2, 6, 4, 0), (7, 3, 1, 5)])
_uv = me_cube_017.uv_layers.new(name='UVMap')
_uv.uv.foreach_set('vector', [0.375, 0.0, 0.625, 0.0, 0.625, 0.25, 0.375, 0.25, 0.375, 0.25, 0.625, 0.25, 0.625, 0.5, 0.375, 0.5, 0.375, 0.5, 0.625, 0.5, 0.625, 0.75, 0.375, 0.75, 0.375, 0.75, 0.625, 0.75, 0.625, 1.0, 0.375, 1.0, 0.125, 0.5, 0.375, 0.5, 0.375, 0.75, 0.125, 0.75, 0.625, 0.5, 0.875, 0.5, 0.875, 0.75, 0.625, 0.75])
me_cube_017.update()
me_cube_018 = bpy.data.meshes.new('Cube.018')
me_cube_018.from_pydata([(-0.04952, -0.2872, 0.01446), (-0.04952, -0.2872, -0.01446), (-0.04952, 0.2872, 0.01446), (-0.04952, 0.2872, -0.01446), (0.04952, -0.2872, 0.01446), (0.04952, -0.2872, -0.01446), (0.04952, 0.2872, 0.01446), (0.04952, 0.2872, -0.01446), (-0.05452, -0.2872, 0.01446), (-0.05452, -0.2872, -0.01946), (-0.05452, 0.2872, 0.01446), (-0.05452, 0.2872, -0.01946), (0.05452, -0.2872, 0.01446), (0.05452, -0.2872, -0.01946), (0.05452, 0.2872, 0.01446), (0.05452, 0.2872, -0.01946)], [], [(0, 1, 3, 2), (6, 7, 5, 4), (7, 3, 1, 5), (8, 10, 11, 9), (14, 12, 13, 15), (15, 13, 9, 11), (0, 2, 10, 8), (1, 0, 8, 9), (2, 3, 11, 10), (3, 7, 15, 11), (7, 6, 14, 15), (6, 4, 12, 14), (4, 5, 13, 12), (5, 1, 9, 13)])
_uv = me_cube_018.uv_layers.new(name='UVMap')
_uv.uv.foreach_set('vector', [0.375, 0.0, 0.625, 0.0, 0.625, 0.25, 0.375, 0.25, 0.375, 0.5, 0.625, 0.5, 0.625, 0.75, 0.375, 0.75, 0.625, 0.5, 0.875, 0.5, 0.875, 0.75, 0.625, 0.75, 0.375, 0.0, 0.375, 0.25, 0.625, 0.25, 0.625, 0.0, 0.375, 0.5, 0.375, 0.75, 0.625, 0.75, 0.625, 0.5, 0.625, 0.5, 0.625, 0.75, 0.875, 0.75, 0.875, 0.5, 0.375, 0.0, 0.375, 0.25, 0.375, 0.25, 0.375, 0.0, 0.625, 0.0, 0.375, 0.0, 0.375, 0.0, 0.625, 0.0, 0.375, 0.25, 0.625, 0.25, 0.625, 0.25, 0.375, 0.25, 0.875, 0.5, 0.625, 0.5, 0.625, 0.5, 0.875, 0.5, 0.625, 0.5, 0.375, 0.5, 0.375, 0.5, 0.625, 0.5, 0.375, 0.5, 0.375, 0.75, 0.375, 0.75, 0.375, 0.5, 0.375, 0.75, 0.625, 0.75, 0.625, 0.75, 0.375, 0.75, 0.625, 0.75, 0.875, 0.75, 0.875, 0.75, 0.625, 0.75])
me_cube_018.materials.append(mat_car_track)
me_cube_018.update()
me_cube_019 = bpy.data.meshes.new('Cube.019')
me_cube_019.from_pydata([(-0.1355, -1.004, -0.5443), (-0.1355, -1.004, 0.5443), (-0.1355, 1.004, -0.5443), (-0.1355, 1.004, 0.5443), (0.08216, -0.9592, -0.4991), (0.08216, -0.9592, 0.4991), (0.08216, 0.9592, -0.4991), (0.08216, 0.9592, 0.4991), (0.08216, 1.004, 0.5443), (0.08216, 1.004, -0.5443), (0.08216, -1.004, -0.5443), (0.08216, -1.004, 0.5443), (-0.02877, 0.9592, 0.4991), (-0.02877, 0.9592, -0.4991), (-0.02877, -0.9592, -0.4991), (-0.02877, -0.9592, 0.4991)], [], [(0, 1, 3, 2), (2, 3, 8, 9), (7, 5, 15, 12), (10, 11, 1, 0), (2, 9, 10, 0), (8, 3, 1, 11), (7, 6, 9, 8), (6, 4, 10, 9), (5, 7, 8, 11), (4, 5, 11, 10), (13, 12, 15, 14), (6, 7, 12, 13), (5, 4, 14, 15), (4, 6, 13, 14)])
_uv = me_cube_019.uv_layers.new(name='UVMap')
_uv.uv.foreach_set('vector', [0.375, 0.0, 0.625, 0.0, 0.625, 0.25, 0.375, 0.25, 0.375, 0.25, 0.625, 0.25, 0.625, 0.5, 0.375, 0.5, 0.6146, 0.5056, 0.6146, 0.7444, 0.6146, 0.7444, 0.6146, 0.5056, 0.375, 0.75, 0.625, 0.75, 0.625, 1.0, 0.375, 1.0, 0.125, 0.5, 0.375, 0.5, 0.375, 0.75, 0.125, 0.75, 0.625, 0.5, 0.875, 0.5, 0.875, 0.75, 0.625, 0.75, 0.6146, 0.5056, 0.3854, 0.5056, 0.375, 0.5, 0.625, 0.5, 0.3854, 0.5056, 0.3854, 0.7444, 0.375, 0.75, 0.375, 0.5, 0.6146, 0.7444, 0.6146, 0.5056, 0.625, 0.5, 0.625, 0.75, 0.3854, 0.7444, 0.6146, 0.7444, 0.625, 0.75, 0.375, 0.75, 0.3854, 0.5056, 0.6146, 0.5056, 0.6146, 0.7444, 0.3854, 0.7444, 0.3854, 0.5056, 0.6146, 0.5056, 0.6146, 0.5056, 0.3854, 0.5056, 0.6146, 0.7444, 0.3854, 0.7444, 0.3854, 0.7444, 0.6146, 0.7444, 0.3854, 0.7444, 0.3854, 0.5056, 0.3854, 0.5056, 0.3854, 0.7444])
me_cube_019.update()
me_plane_001 = bpy.data.meshes.new('Plane.001')
me_plane_001.from_pydata([(-1.0, -0.3827, -0.09783), (1.0, -0.3827, -0.09783), (-1.0, 0.3827, 0.09783), (1.0, 0.3827, 0.09783), (-1.0, 0.2977, -0.09783), (-1.0, 0.2126, 0.09783), (-1.0, 0.1276, -0.09783), (-1.0, 0.04252, 0.09783), (-1.0, -0.04252, -0.09783), (-1.0, -0.1276, 0.09783), (-1.0, -0.2126, -0.09783), (-1.0, -0.2977, 0.09783), (1.0, -0.2977, 0.09783), (1.0, -0.2126, -0.09783), (1.0, -0.1276, 0.09783), (1.0, -0.04252, -0.09783), (1.0, 0.04252, 0.09783), (1.0, 0.1276, -0.09783), (1.0, 0.2126, 0.09783), (1.0, 0.2977, -0.09783)], [], [(4, 19, 3, 2), (0, 1, 12, 11), (11, 12, 13, 10), (10, 13, 14, 9), (9, 14, 15, 8), (8, 15, 16, 7), (7, 16, 17, 6), (6, 17, 18, 5), (5, 18, 19, 4)])
_uv = me_plane_001.uv_layers.new(name='UVMap')
_uv.uv.foreach_set('vector', [0.0, 0.8889, 1.0, 0.8889, 1.0, 1.0, 0.0, 1.0, 0.0, 0.0, 1.0, 0.0, 1.0, 0.1111, 0.0, 0.1111, 0.0, 0.1111, 1.0, 0.1111, 1.0, 0.2222, 0.0, 0.2222, 0.0, 0.2222, 1.0, 0.2222, 1.0, 0.3333, 0.0, 0.3333, 0.0, 0.3333, 1.0, 0.3333, 1.0, 0.4444, 0.0, 0.4444, 0.0, 0.4444, 1.0, 0.4444, 1.0, 0.5556, 0.0, 0.5556, 0.0, 0.5556, 1.0, 0.5556, 1.0, 0.6667, 0.0, 0.6667, 0.0, 0.6667, 1.0, 0.6667, 1.0, 0.7778, 0.0, 0.7778, 0.0, 0.7778, 1.0, 0.7778, 1.0, 0.8889, 0.0, 0.8889])
me_plane_001.materials.append(mat_curtain)
me_plane_001.update()
me_plane_002 = bpy.data.meshes.new('Plane.002')
me_plane_002.from_pydata([(-1.0, -0.3827, -0.09783), (1.0, -0.3827, -0.09783), (-1.0, 0.3827, 0.09783), (1.0, 0.3827, 0.09783), (-1.0, 0.2977, -0.09783), (-1.0, 0.2126, 0.09783), (-1.0, 0.1276, -0.09783), (-1.0, 0.04252, 0.09783), (-1.0, -0.04252, -0.09783), (-1.0, -0.1276, 0.09783), (-1.0, -0.2126, -0.09783), (-1.0, -0.2977, 0.09783), (1.0, -0.2977, 0.09783), (1.0, -0.2126, -0.09783), (1.0, -0.1276, 0.09783), (1.0, -0.04252, -0.09783), (1.0, 0.04252, 0.09783), (1.0, 0.1276, -0.09783), (1.0, 0.2126, 0.09783), (1.0, 0.2977, -0.09783)], [], [(4, 19, 3, 2), (0, 1, 12, 11), (11, 12, 13, 10), (10, 13, 14, 9), (9, 14, 15, 8), (8, 15, 16, 7), (7, 16, 17, 6), (6, 17, 18, 5), (5, 18, 19, 4)])
_uv = me_plane_002.uv_layers.new(name='UVMap')
_uv.uv.foreach_set('vector', [0.0, 0.8889, 1.0, 0.8889, 1.0, 1.0, 0.0, 1.0, 0.0, 0.0, 1.0, 0.0, 1.0, 0.1111, 0.0, 0.1111, 0.0, 0.1111, 1.0, 0.1111, 1.0, 0.2222, 0.0, 0.2222, 0.0, 0.2222, 1.0, 0.2222, 1.0, 0.3333, 0.0, 0.3333, 0.0, 0.3333, 1.0, 0.3333, 1.0, 0.4444, 0.0, 0.4444, 0.0, 0.4444, 1.0, 0.4444, 1.0, 0.5556, 0.0, 0.5556, 0.0, 0.5556, 1.0, 0.5556, 1.0, 0.6667, 0.0, 0.6667, 0.0, 0.6667, 1.0, 0.6667, 1.0, 0.7778, 0.0, 0.7778, 0.0, 0.7778, 1.0, 0.7778, 1.0, 0.8889, 0.0, 0.8889])
me_plane_002.materials.append(mat_curtain)
me_plane_002.update()
me_cube_016 = bpy.data.meshes.new('Cube.016')
me_cube_016.from_pydata([(-1.0, -1.0, -1.0), (-1.0, -1.0, 1.0), (-1.0, 1.0, -1.0), (-1.0, 1.0, 1.0), (1.0, -1.0, -1.0), (1.0, -1.0, 1.0), (1.0, 1.0, -1.0), (1.0, 1.0, 1.0), (-0.7069, 0.2518, -0.4015), (-0.7069, 0.2518, 2.363), (-0.7069, 0.8892, -0.4015), (-0.7069, 0.8892, 2.363), (0.7069, 0.2518, -0.4015), (0.7069, 0.2518, 2.363), (0.7069, 0.8892, -0.4015), (0.7069, 0.8892, 2.363)], [], [(0, 1, 3, 2), (2, 3, 7, 6), (6, 7, 5, 4), (4, 5, 1, 0), (2, 6, 4, 0), (7, 3, 1, 5), (8, 9, 11, 10), (10, 11, 15, 14), (14, 15, 13, 12), (12, 13, 9, 8), (10, 14, 12, 8), (15, 11, 9, 13)])
me_cube_016.polygons.foreach_set('material_index', [0, 0, 0, 0, 0, 0, 1, 1, 1, 1, 1, 1])
_uv = me_cube_016.uv_layers.new(name='UVMap')
_uv.uv.foreach_set('vector', [0.375, 0.0, 0.625, 0.0, 0.625, 0.25, 0.375, 0.25, 0.375, 0.25, 0.625, 0.25, 0.625, 0.5, 0.375, 0.5, 0.375, 0.5, 0.625, 0.5, 0.625, 0.75, 0.375, 0.75, 0.375, 0.75, 0.625, 0.75, 0.625, 1.0, 0.375, 1.0, 0.125, 0.5, 0.375, 0.5, 0.375, 0.75, 0.125, 0.75, 0.625, 0.5, 0.875, 0.5, 0.875, 0.75, 0.625, 0.75, 0.375, 0.0, 0.625, 0.0, 0.625, 0.25, 0.375, 0.25, 0.375, 0.25, 0.625, 0.25, 0.625, 0.5, 0.375, 0.5, 0.375, 0.5, 0.625, 0.5, 0.625, 0.75, 0.375, 0.75, 0.375, 0.75, 0.625, 0.75, 0.625, 1.0, 0.375, 1.0, 0.125, 0.5, 0.375, 0.5, 0.375, 0.75, 0.125, 0.75, 0.625, 0.5, 0.875, 0.5, 0.875, 0.75, 0.625, 0.75])
me_cube_016.materials.append(mat_tv)
me_cube_016.materials.append(mat_red_plastic)
me_cube_016.update()
me_cube = bpy.data.meshes.new('Cube')
me_cube.from_pydata([(0.0127, -0.06368, -0.09254), (0.0127, -0.06368, 0.09254), (0.0127, 0.06368, -0.09254), (0.0127, 0.06368, 0.09254), (-0.004886, -0.06368, -0.09254), (-0.0127, -0.05587, -0.08473), (-0.004886, -0.06368, 0.09254), (-0.0127, -0.05587, 0.08473), (-0.0127, 0.05587, -0.08473), (-0.004886, 0.06368, -0.09254), (-0.004886, 0.06368, 0.09254), (-0.0127, 0.05587, 0.08473)], [], [(0, 1, 6, 4), (2, 3, 1, 0), (3, 10, 6, 1), (5, 7, 11, 8), (9, 10, 3, 2), (9, 4, 5, 8), (4, 6, 7, 5), (6, 10, 11, 7), (10, 9, 8, 11), (9, 2, 0, 4)])
_uv = me_cube.uv_layers.new(name='UVMap')
_uv.uv.foreach_set('vector', [1.0, 0.0, 1.0, 1.0, 1.0, 1.0, 1.0, 0.0, 0.0, 0.0, 0.0, 1.0, 1.0, 1.0, 1.0, 0.0, 0.0, 1.0, 0.0, 1.0, 1.0, 1.0, 1.0, 1.0, 0.7501, 0.1272, 0.7501, 0.8728, 0.2499, 0.8728, 0.2499, 0.1272, 0.0, 0.0, 0.0, 1.0, 0.0, 1.0, 0.0, 0.0, 0.0, 0.0, 1.0, 0.0, 0.9387, 0.0422, 0.06133, 0.0422, 1.0, 0.0, 1.0, 1.0, 0.9387, 0.9578, 0.9387, 0.0422, 1.0, 1.0, 0.0, 1.0, 0.06133, 0.9578, 0.9387, 0.9578, 0.0, 1.0, 0.0, 0.0, 0.06133, 0.0422, 0.06133, 0.9578, 0.0, 0.0, 0.0, 0.0, 1.0, 0.0, 1.0, 0.0])
me_cube.materials.append(mat_socket)
me_cube.update()
me_cube_008 = bpy.data.meshes.new('Cube.008')
me_cube_008.from_pydata([(-0.2531, 0.2583, -0.04367), (-0.2531, 0.08611, -0.04367), (-0.2531, 0.08611, 0.04367), (-0.2531, 0.2583, 0.04367), (0.1519, 0.4305, -0.04367), (0.05063, 0.4305, -0.04367), (-0.05063, 0.4305, -0.04367), (-0.1519, 0.4305, -0.04367), (-0.1519, 0.4305, 0.04367), (-0.05063, 0.4305, 0.04367), (0.05063, 0.4305, 0.04367), (0.1519, 0.4305, 0.04367), (0.2531, 0.08611, -0.04367), (0.2531, 0.2583, -0.04367), (0.2531, 0.2583, 0.04367), (0.2531, 0.08611, 0.04367), (0.1519, 0.2583, 0.0955), (0.1519, 0.08611, 0.0955), (0.05063, 0.2583, 0.0955), (0.05063, 0.08611, 0.0955), (-0.05063, 0.2583, 0.0955), (-0.05063, 0.08611, 0.0955), (-0.1519, 0.2583, 0.0955), (-0.1519, 0.08611, 0.0955), (-0.1519, 0.2583, -0.0955), (-0.1519, 0.08611, -0.0955), (-0.05063, 0.2583, -0.0955), (-0.05063, 0.08611, -0.0955), (0.05063, 0.2583, -0.0955), (0.05063, 0.08611, -0.0955), (0.1519, 0.2583, -0.0955), (0.1519, 0.08611, -0.0955), (-0.2531, 0.0, -0.04367), (-0.2531, 0.0, 0.04367), (0.2531, 0.0, -0.04367), (0.2531, 0.0, 0.04367), (0.1519, 0.0, 0.0955), (0.05063, 0.0, 0.0955), (-0.05063, 0.0, 0.0955), (-0.1519, 0.0, 0.0955), (-0.1519, 0.0, -0.0955), (-0.05063, 0.0, -0.0955), (0.05063, 0.0, -0.0955), (0.1519, 0.0, -0.0955), (-0.2531, 0.3685, -0.04367), (-0.2166, 0.4305, -0.04367), (-0.2166, 0.4305, 0.04367), (-0.2531, 0.3685, 0.04367), (0.2166, 0.4305, -0.04367), (0.2531, 0.3685, -0.04367), (0.2531, 0.3685, 0.04367), (0.2166, 0.4305, 0.04367)], [], [(14, 16, 17, 15), (11, 10, 18, 16), (16, 18, 19, 17), (10, 9, 20, 18), (18, 20, 21, 19), (9, 8, 22, 20), (20, 22, 23, 21), (13, 49, 50, 14, 15, 35, 34, 12), (22, 3, 2, 23), (3, 47, 44, 0, 1, 32, 33, 2), (0, 24, 25, 1), (7, 6, 26, 24), (24, 26, 27, 25), (6, 5, 28, 26), (26, 28, 29, 27), (5, 4, 30, 28), (28, 30, 31, 29), (50, 51, 11, 16, 14), (30, 13, 12, 31), (31, 12, 34, 43), (29, 31, 43, 42), (27, 29, 42, 41), (25, 27, 41, 40), (1, 25, 40, 32), (23, 2, 33, 39), (21, 23, 39, 38), (19, 21, 38, 37), (17, 19, 37, 36), (15, 17, 36, 35), (8, 46, 47, 3, 22), (44, 45, 7, 24, 0), (4, 48, 49, 13, 30), (50, 49, 48, 51), (46, 45, 44, 47), (11, 51, 48, 4, 5, 6, 7, 45, 46, 8, 9, 10)])
me_cube_008.polygons.foreach_set('use_smooth', [True] * 35)
_uv = me_cube_008.uv_layers.new(name='UVMap')
_uv.uv.foreach_set('vector', [0.625, 0.55, 0.675, 0.55, 0.675, 0.6, 0.625, 0.6, 0.675, 0.5, 0.725, 0.5, 0.725, 0.55, 0.675, 0.55, 0.675, 0.55, 0.725, 0.55, 0.725, 0.6, 0.675, 0.6, 0.725, 0.5, 0.775, 0.5, 0.775, 0.55, 0.725, 0.55, 0.725, 0.55, 0.775, 0.55, 0.775, 0.6, 0.725, 0.6, 0.775, 0.5, 0.825, 0.5, 0.825, 0.55, 0.775, 0.55, 0.775, 0.55, 0.825, 0.55, 0.825, 0.6, 0.775, 0.6, 0.375, 0.55, 0.5029, 0.518, 0.625, 0.518, 0.625, 0.55, 0.625, 0.6, 0.625, 0.625, 0.375, 0.625, 0.375, 0.6, 0.825, 0.55, 0.875, 0.55, 0.875, 0.6, 0.825, 0.6, 0.625, 0.2, 0.625, 0.232, 0.375, 0.232, 0.375, 0.2, 0.375, 0.15, 0.575, 0.125, 0.625, 0.125, 0.625, 0.15, 0.125, 0.55, 0.175, 0.55, 0.175, 0.6, 0.125, 0.6, 0.175, 0.5, 0.225, 0.5, 0.225, 0.55, 0.175, 0.55, 0.175, 0.55, 0.225, 0.55, 0.225, 0.6, 0.175, 0.6, 0.225, 0.5, 0.275, 0.5, 0.275, 0.55, 0.225, 0.55, 0.225, 0.55, 0.275, 0.55, 0.275, 0.6, 0.225, 0.6, 0.275, 0.5, 0.325, 0.5, 0.325, 0.55, 0.275, 0.55, 0.275, 0.55, 0.325, 0.55, 0.325, 0.6, 0.275, 0.6, 0.625, 0.518, 0.643, 0.5, 0.675, 0.5, 0.675, 0.55, 0.625, 0.55, 0.325, 0.55, 0.375, 0.55, 0.375, 0.6, 0.325, 0.6, 0.325, 0.6, 0.375, 0.6, 0.375, 0.625, 0.325, 0.625, 0.275, 0.6, 0.325, 0.6, 0.325, 0.625, 0.275, 0.625, 0.225, 0.6, 0.275, 0.6, 0.275, 0.625, 0.225, 0.625, 0.175, 0.6, 0.225, 0.6, 0.225, 0.625, 0.175, 0.625, 0.125, 0.6, 0.175, 0.6, 0.175, 0.625, 0.125, 0.625, 0.825, 0.6, 0.875, 0.6, 0.875, 0.625, 0.825, 0.625, 0.775, 0.6, 0.825, 0.6, 0.825, 0.625, 0.775, 0.625, 0.725, 0.6, 0.775, 0.6, 0.775, 0.625, 0.725, 0.625, 0.675, 0.6, 0.725, 0.6, 0.725, 0.625, 0.675, 0.625, 0.625, 0.6, 0.675, 0.6, 0.675, 0.625, 0.625, 0.625, 0.825, 0.5, 0.857, 0.5, 0.875, 0.518, 0.875, 0.55, 0.825, 0.55, 0.125, 0.518, 0.143, 0.5, 0.175, 0.5, 0.175, 0.55, 0.125, 0.55, 0.325, 0.5, 0.357, 0.5, 0.375, 0.518, 0.375, 0.55, 0.325, 0.55, 0.625, 0.518, 0.5029, 0.518, 0.575, 0.5, 0.625, 0.5, 0.625, 0.25, 0.375, 0.25, 0.375, 0.232, 0.625, 0.232, 0.625, 0.45, 0.625, 0.482, 0.375, 0.482, 0.375, 0.45, 0.375, 0.4, 0.375, 0.35, 0.375, 0.3, 0.5029, 0.268, 0.625, 0.268, 0.625, 0.3, 0.625, 0.35, 0.625, 0.4])
me_cube_008.update()
me_cube_009 = bpy.data.meshes.new('Cube.009')
me_cube_009.from_pydata([(-0.09789, -0.6187, -1.05), (-0.09789, -0.6187, 1.05), (-0.09789, 0.6187, -1.05), (-0.09789, 0.6187, 1.05), (-0.18, 0.49, -0.09), (-0.18, 0.5091, -0.09381), (-0.18, 0.5254, -0.1046), (-0.18, 0.5362, -0.1209), (-0.18, 0.54, -0.14), (-0.18, 0.5362, -0.1591), (-0.18, 0.5254, -0.1754), (-0.18, 0.5091, -0.1862), (-0.18, 0.49, -0.19), (-0.18, 0.4709, -0.1862), (-0.18, 0.4546, -0.1754), (-0.18, 0.4438, -0.1591), (-0.18, 0.44, -0.14), (-0.18, 0.4438, -0.1209), (-0.18, 0.4546, -0.1046), (-0.18, 0.4709, -0.09381), (-0.09789, -0.6187, 0.0), (-0.09789, 0.6187, 0.0), (-0.09789, -0.4557, 0.1629), (-0.09789, -0.4557, 0.8871), (-0.09789, 0.4557, 0.8871), (-0.09789, 0.4557, 0.1629), (-0.09789, -0.4557, -0.8871), (-0.09789, -0.4557, -0.1629), (-0.09789, 0.4557, -0.1629), (-0.09789, 0.4557, -0.8871), (-0.04412, -0.3712, 0.2301), (-0.04412, -0.3712, 0.8199), (-0.04412, 0.3712, 0.2301), (-0.04412, 0.3712, 0.8199), (-0.04412, -0.3712, -0.8199), (-0.04412, -0.3712, -0.2301), (-0.04412, 0.3712, -0.8199), (-0.04412, 0.3712, -0.2301), (0.0, 0.6187, -1.05), (0.0, 0.6187, 1.05), (0.0, -0.6187, -1.05), (0.0, -0.6187, 1.05), (0.0, -0.6187, 0.0), (0.0, 0.6187, 0.0), (0.0, 0.49, -0.09), (0.0, 0.5091, -0.09381), (0.0, 0.5254, -0.1046), (0.0, 0.5362, -0.1209), (0.0, 0.54, -0.14), (0.0, 0.5362, -0.1591), (0.0, 0.5254, -0.1754), (0.0, 0.5091, -0.1862), (0.0, 0.49, -0.19), (0.0, 0.4709, -0.1862), (0.0, 0.4546, -0.1754), (0.0, 0.4438, -0.1591), (0.0, 0.44, -0.14), (0.0, 0.4438, -0.1209), (0.0, 0.4546, -0.1046), (0.0, 0.4709, -0.09381), (0.09789, -0.6187, -1.05), (0.09789, -0.6187, 1.05), (0.09789, 0.6187, -1.05), (0.09789, 0.6187, 1.05), (0.18, 0.49, -0.09), (0.18, 0.5091, -0.09381), (0.18, 0.5254, -0.1046), (0.18, 0.5362, -0.1209), (0.18, 0.54, -0.14), (0.18, 0.5362, -0.1591), (0.18, 0.5254, -0.1754), (0.18, 0.5091, -0.1862), (0.18, 0.49, -0.19), (0.18, 0.4709, -0.1862), (0.18, 0.4546, -0.1754), (0.18, 0.4438, -0.1591), (0.18, 0.44, -0.14), (0.18, 0.4438, -0.1209), (0.18, 0.4546, -0.1046), (0.18, 0.4709, -0.09381), (0.09789, -0.6187, 0.0), (0.09789, 0.6187, 0.0), (0.09789, -0.4557, 0.1629), (0.09789, -0.4557, 0.8871), (0.09789, 0.4557, 0.8871), (0.09789, 0.4557, 0.1629), (0.09789, -0.4557, -0.8871), (0.09789, -0.4557, -0.1629), (0.09789, 0.4557, -0.1629), (0.09789, 0.4557, -0.8871), (0.04412, -0.3712, 0.2301), (0.04412, -0.3712, 0.8199), (0.04412, 0.3712, 0.2301), (0.04412, 0.3712, 0.8199), (0.04412, -0.3712, -0.8199), (0.04412, -0.3712, -0.2301), (0.04412, 0.3712, -0.8199), (0.04412, 0.3712, -0.2301)], [], [(28, 29, 36, 37), (42, 41, 1, 20), (39, 3, 1, 41), (4, 5, 6, 7, 8, 9, 10, 11, 12, 13, 14, 15, 16, 17, 18, 19), (40, 42, 20, 0), (23, 24, 33, 31), (20, 1, 23, 22), (1, 3, 24, 23), (3, 21, 25, 24), (21, 20, 22, 25), (0, 20, 27, 26), (20, 21, 28, 27), (21, 2, 29, 28), (2, 0, 26, 29), (30, 31, 33, 32), (34, 35, 37, 36), (22, 23, 31, 30), (29, 26, 34, 36), (24, 25, 32, 33), (25, 22, 30, 32), (27, 28, 37, 35), (26, 27, 35, 34), (2, 21, 43, 38), (2, 38, 40, 0), (21, 3, 39, 43), (19, 59, 44, 4), (18, 58, 59, 19), (17, 57, 58, 18), (16, 56, 57, 17), (15, 55, 56, 16), (14, 54, 55, 15), (13, 53, 54, 14), (12, 52, 53, 13), (11, 51, 52, 12), (10, 50, 51, 11), (9, 49, 50, 10), (8, 48, 49, 9), (7, 47, 48, 8), (6, 46, 47, 7), (5, 45, 46, 6), (4, 44, 45, 5), (88, 97, 96, 89), (42, 80, 61, 41), (39, 41, 61, 63), (64, 79, 78, 77, 76, 75, 74, 73, 72, 71, 70, 69, 68, 67, 66, 65), (40, 60, 80, 42), (83, 91, 93, 84), (80, 82, 83, 61), (61, 83, 84, 63), (63, 84, 85, 81), (81, 85, 82, 80), (60, 86, 87, 80), (80, 87, 88, 81), (81, 88, 89, 62), (62, 89, 86, 60), (90, 92, 93, 91), (94, 96, 97, 95), (82, 90, 91, 83), (89, 96, 94, 86), (84, 93, 92, 85), (85, 92, 90, 82), (87, 95, 97, 88), (86, 94, 95, 87), (62, 38, 43, 81), (62, 60, 40, 38), (81, 43, 39, 63), (79, 64, 44, 59), (78, 79, 59, 58), (77, 78, 58, 57), (76, 77, 57, 56), (75, 76, 56, 55), (74, 75, 55, 54), (73, 74, 54, 53), (72, 73, 53, 52), (71, 72, 52, 51), (70, 71, 51, 50), (69, 70, 50, 49), (68, 69, 49, 48), (67, 68, 48, 47), (66, 67, 47, 46), (65, 66, 46, 45), (64, 65, 45, 44)])
me_cube_009.polygons.foreach_set('material_index', [1, 1, 1, 2, 1, 1, 1, 1, 1, 1, 1, 1, 1, 1, 1, 1, 1, 1, 1, 1, 1, 1, 1, 1, 1, 2, 2, 2, 2, 2, 2, 2, 2, 2, 2, 2, 2, 2, 2, 2, 2, 1, 1, 1, 2, 1, 1, 1, 1, 1, 1, 1, 1, 1, 1, 1, 1, 1, 1, 1, 1, 1, 1, 1, 1, 1, 2, 2, 2, 2, 2, 2, 2, 2, 2, 2, 2, 2, 2, 2, 2, 2])
_uv = me_cube_009.uv_layers.new(name='UVMap')
_uv.uv.foreach_set('vector', [0.4806, 0.2171, 0.3944, 0.2171, 0.3944, 0.2171, 0.4806, 0.2171, 0.5, 0.875, 0.625, 0.875, 0.625, 1.0, 0.5, 1.0, 0.75, 0.5, 0.875, 0.5, 0.875, 0.75, 0.75, 0.75, 0.75, 0.49, 0.8418, 0.4717, 0.9197, 0.4197, 0.9717, 0.3418, 0.99, 0.25, 0.9717, 0.1582, 0.9197, 0.08029, 0.8418, 0.02827, 0.75, 0.01, 0.6582, 0.02827, 0.5803, 0.08029, 0.5283, 0.1582, 0.51, 0.25, 0.5283, 0.3418, 0.5803, 0.4197, 0.6582, 0.4717, 0.375, 0.875, 0.5, 0.875, 0.5, 1.0, 0.375, 1.0, 0.6056, 0.03292, 0.6056, 0.2171, 0.6056, 0.2171, 0.6056, 0.03292, 0.5, 0.0, 0.625, 0.0, 0.6056, 0.03292, 0.5194, 0.03292, 0.625, 0.0, 0.625, 0.25, 0.6056, 0.2171, 0.6056, 0.03292, 0.625, 0.25, 0.5, 0.25, 0.5194, 0.2171, 0.6056, 0.2171, 0.5, 0.25, 0.5, 0.0, 0.5194, 0.03292, 0.5194, 0.2171, 0.375, 0.0, 0.5, 0.0, 0.4806, 0.03292, 0.3944, 0.03292, 0.5, 0.0, 0.5, 0.25, 0.4806, 0.2171, 0.4806, 0.03292, 0.5, 0.25, 0.375, 0.25, 0.3944, 0.2171, 0.4806, 0.2171, 0.375, 0.25, 0.375, 0.0, 0.3944, 0.03292, 0.3944, 0.2171, 0.5194, 0.03292, 0.6056, 0.03292, 0.6056, 0.2171, 0.5194, 0.2171, 0.3944, 0.03292, 0.4806, 0.03292, 0.4806, 0.2171, 0.3944, 0.2171, 0.5194, 0.03292, 0.6056, 0.03292, 0.6056, 0.03292, 0.5194, 0.03292, 0.3944, 0.2171, 0.3944, 0.03292, 0.3944, 0.03292, 0.3944, 0.2171, 0.6056, 0.2171, 0.5194, 0.2171, 0.5194, 0.2171, 0.6056, 0.2171, 0.5194, 0.2171, 0.5194, 0.03292, 0.5194, 0.03292, 0.5194, 0.2171, 0.4806, 0.03292, 0.4806, 0.2171, 0.4806, 0.2171, 0.4806, 0.03292, 0.3944, 0.03292, 0.4806, 0.03292, 0.4806, 0.03292, 0.3944, 0.03292, 0.375, 0.25, 0.5, 0.25, 0.5, 0.375, 0.375, 0.375, 0.125, 0.5, 0.25, 0.5, 0.25, 0.75, 0.125, 0.75, 0.5, 0.25, 0.625, 0.25, 0.625, 0.375, 0.5, 0.375, 0.0625, 0.5, 0.0625, 0.75, 0.0, 0.75, 0.0, 0.5, 0.125, 0.5, 0.125, 0.75, 0.0625, 0.75, 0.0625, 0.5, 0.1875, 0.5, 0.1875, 0.75, 0.125, 0.75, 0.125, 0.5, 0.25, 0.5, 0.25, 0.75, 0.1875, 0.75, 0.1875, 0.5, 0.3125, 0.5, 0.3125, 0.75, 0.25, 0.75, 0.25, 0.5, 0.375, 0.5, 0.375, 0.75, 0.3125, 0.75, 0.3125, 0.5, 0.4375, 0.5, 0.4375, 0.75, 0.375, 0.75, 0.375, 0.5, 0.5, 0.5, 0.5, 0.75, 0.4375, 0.75, 0.4375, 0.5, 0.5625, 0.5, 0.5625, 0.75, 0.5, 0.75, 0.5, 0.5, 0.625, 0.5, 0.625, 0.75, 0.5625, 0.75, 0.5625, 0.5, 0.6875, 0.5, 0.6875, 0.75, 0.625, 0.75, 0.625, 0.5, 0.75, 0.5, 0.75, 0.75, 0.6875, 0.75, 0.6875, 0.5, 0.8125, 0.5, 0.8125, 0.75, 0.75, 0.75, 0.75, 0.5, 0.875, 0.5, 0.875, 0.75, 0.8125, 0.75, 0.8125, 0.5, 0.9375, 0.5, 0.9375, 0.75, 0.875, 0.75, 0.875, 0.5, 1.0, 0.5, 1.0, 0.75, 0.9375, 0.75, 0.9375, 0.5, 0.4806, 0.2171, 0.4806, 0.2171, 0.3944, 0.2171, 0.3944, 0.2171, 0.5, 0.875, 0.5, 1.0, 0.625, 1.0, 0.625, 0.875, 0.75, 0.5, 0.75, 0.75, 0.875, 0.75, 0.875, 0.5, 0.75, 0.49, 0.6582, 0.4717, 0.5803, 0.4197, 0.5283, 0.3418, 0.51, 0.25, 0.5283, 0.1582, 0.5803, 0.08029, 0.6582, 0.02827, 0.75, 0.01, 0.8418, 0.02827, 0.9197, 0.08029, 0.9717, 0.1582, 0.99, 0.25, 0.9717, 0.3418, 0.9197, 0.4197, 0.8418, 0.4717, 0.375, 0.875, 0.375, 1.0, 0.5, 1.0, 0.5, 0.875, 0.6056, 0.03292, 0.6056, 0.03292, 0.6056, 0.2171, 0.6056, 0.2171, 0.5, 0.0, 0.5194, 0.03292, 0.6056, 0.03292, 0.625, 0.0, 0.625, 0.0, 0.6056, 0.03292, 0.6056, 0.2171, 0.625, 0.25, 0.625, 0.25, 0.6056, 0.2171, 0.5194, 0.2171, 0.5, 0.25, 0.5, 0.25, 0.5194, 0.2171, 0.5194, 0.03292, 0.5, 0.0, 0.375, 0.0, 0.3944, 0.03292, 0.4806, 0.03292, 0.5, 0.0, 0.5, 0.0, 0.4806, 0.03292, 0.4806, 0.2171, 0.5, 0.25, 0.5, 0.25, 0.4806, 0.2171, 0.3944, 0.2171, 0.375, 0.25, 0.375, 0.25, 0.3944, 0.2171, 0.3944, 0.03292, 0.375, 0.0, 0.5194, 0.03292, 0.5194, 0.2171, 0.6056, 0.2171, 0.6056, 0.03292, 0.3944, 0.03292, 0.3944, 0.2171, 0.4806, 0.2171, 0.4806, 0.03292, 0.5194, 0.03292, 0.5194, 0.03292, 0.6056, 0.03292, 0.6056, 0.03292, 0.3944, 0.2171, 0.3944, 0.2171, 0.3944, 0.03292, 0.3944, 0.03292, 0.6056, 0.2171, 0.6056, 0.2171, 0.5194, 0.2171, 0.5194, 0.2171, 0.5194, 0.2171, 0.5194, 0.2171, 0.5194, 0.03292, 0.5194, 0.03292, 0.4806, 0.03292, 0.4806, 0.03292, 0.4806, 0.2171, 0.4806, 0.2171, 0.3944, 0.03292, 0.3944, 0.03292, 0.4806, 0.03292, 0.4806, 0.03292, 0.375, 0.25, 0.375, 0.375, 0.5, 0.375, 0.5, 0.25, 0.125, 0.5, 0.125, 0.75, 0.25, 0.75, 0.25, 0.5, 0.5, 0.25, 0.5, 0.375, 0.625, 0.375, 0.625, 0.25, 0.0625, 0.5, 0.0, 0.5, 0.0, 0.75, 0.0625, 0.75, 0.125, 0.5, 0.0625, 0.5, 0.0625, 0.75, 0.125, 0.75, 0.1875, 0.5, 0.125, 0.5, 0.125, 0.75, 0.1875, 0.75, 0.25, 0.5, 0.1875, 0.5, 0.1875, 0.75, 0.25, 0.75, 0.3125, 0.5, 0.25, 0.5, 0.25, 0.75, 0.3125, 0.75, 0.375, 0.5, 0.3125, 0.5, 0.3125, 0.75, 0.375, 0.75, 0.4375, 0.5, 0.375, 0.5, 0.375, 0.75, 0.4375, 0.75, 0.5, 0.5, 0.4375, 0.5, 0.4375, 0.75, 0.5, 0.75, 0.5625, 0.5, 0.5, 0.5, 0.5, 0.75, 0.5625, 0.75, 0.625, 0.5, 0.5625, 0.5, 0.5625, 0.75, 0.625, 0.75, 0.6875, 0.5, 0.625, 0.5, 0.625, 0.75, 0.6875, 0.75, 0.75, 0.5, 0.6875, 0.5, 0.6875, 0.75, 0.75, 0.75, 0.8125, 0.5, 0.75, 0.5, 0.75, 0.75, 0.8125, 0.75, 0.875, 0.5, 0.8125, 0.5, 0.8125, 0.75, 0.875, 0.75, 0.9375, 0.5, 0.875, 0.5, 0.875, 0.75, 0.9375, 0.75, 1.0, 0.5, 0.9375, 0.5, 0.9375, 0.75, 1.0, 0.75])
me_cube_009.materials.append(mat_default)
me_cube_009.materials.append(mat_door)
me_cube_009.materials.append(mat_door_handle)
me_cube_009.update()
me_cube_010 = bpy.data.meshes.new('Cube.010')
me_cube_010.from_pydata([(-0.3311, -0.02275, -0.2739), (-0.3311, 0.02275, -0.2739), (0.3311, -0.02275, -0.2739), (0.3311, 0.02275, -0.2739), (-0.06443, -0.02275, 0.2739), (-0.3311, -0.02275, 0.007267), (-0.1977, -0.02275, 0.2382), (-0.2953, -0.02275, 0.1406), (-0.3311, 0.02275, 0.007267), (-0.06443, 0.02275, 0.2739), (-0.2953, 0.02275, 0.1406), (-0.1977, 0.02275, 0.2382), (0.3311, -0.02275, 0.007267), (0.06443, -0.02275, 0.2739), (0.2953, -0.02275, 0.1406), (0.1977, -0.02275, 0.2382), (0.06443, 0.02275, 0.2739), (0.3311, 0.02275, 0.007267), (0.1977, 0.02275, 0.2382), (0.2953, 0.02275, 0.1406), (0.2254, 0.1775, -0.1641), (0.2212, 0.1786, -0.1538), (0.2113, 0.1813, -0.1495), (0.2013, 0.184, -0.1538), (0.1972, 0.1851, -0.1641), (0.2013, 0.184, -0.1744), (0.2113, 0.1813, -0.1787), (0.2212, 0.1786, -0.1744), (0.2254, 0.2983, -0.1641), (0.2212, 0.2972, -0.1538), (0.2113, 0.2945, -0.1495), (0.2013, 0.2918, -0.1538), (0.1972, 0.2907, -0.1641), (0.2013, 0.2918, -0.1744), (0.2113, 0.2945, -0.1787), (0.2212, 0.2972, -0.1744), (0.165, 0.4029, -0.1641), (0.162, 0.3999, -0.1538), (0.1547, 0.3926, -0.1495), (0.1474, 0.3853, -0.1538), (0.1444, 0.3823, -0.1641), (0.1474, 0.3853, -0.1744), (0.1547, 0.3926, -0.1787), (0.162, 0.3999, -0.1744), (0.06039, 0.4633, -0.1641), (0.05928, 0.4591, -0.1538), (0.05661, 0.4492, -0.1495), (0.05394, 0.4392, -0.1538), (0.05284, 0.4351, -0.1641), (0.05394, 0.4392, -0.1744), (0.05661, 0.4492, -0.1787), (0.05928, 0.4591, -0.1744), (-0.06038, 0.4633, -0.1641), (-0.05928, 0.4591, -0.1538), (-0.05661, 0.4492, -0.1495), (-0.05394, 0.4392, -0.1538), (-0.05284, 0.4351, -0.1641), (-0.05394, 0.4392, -0.1744), (-0.05661, 0.4492, -0.1787), (-0.05928, 0.4591, -0.1744), (-0.165, 0.4029, -0.1641), (-0.162, 0.3999, -0.1538), (-0.1547, 0.3926, -0.1495), (-0.1474, 0.3853, -0.1538), (-0.1444, 0.3823, -0.1641), (-0.1474, 0.3853, -0.1744), (-0.1547, 0.3926, -0.1787), (-0.162, 0.3999, -0.1744), (-0.2254, 0.2983, -0.1641), (-0.2212, 0.2972, -0.1538), (-0.2113, 0.2945, -0.1495), (-0.2013, 0.2918, -0.1538), (-0.1972, 0.2907, -0.1641), (-0.2013, 0.2918, -0.1744), (-0.2113, 0.2945, -0.1787), (-0.2212, 0.2972, -0.1744), (-0.2254, 0.1775, -0.1641), (-0.2212, 0.1786, -0.1538), (-0.2113, 0.1813, -0.1495), (-0.2013, 0.184, -0.1538), (-0.1972, 0.1851, -0.1641), (-0.2013, 0.184, -0.1744), (-0.2113, 0.1813, -0.1787), (-0.2212, 0.1786, -0.1744), (-0.165, 0.07293, -0.1641), (-0.162, 0.07595, -0.1538), (-0.1547, 0.08324, -0.1495), (-0.1474, 0.09053, -0.1538), (-0.1444, 0.09355, -0.1641), (-0.1474, 0.09053, -0.1744), (-0.1547, 0.08324, -0.1787), (-0.162, 0.07595, -0.1744), (-0.06038, 0.01254, -0.1641), (-0.05928, 0.01667, -0.1538), (-0.05661, 0.02663, -0.1495), (-0.05394, 0.03659, -0.1538), (-0.05284, 0.04071, -0.1641), (-0.05394, 0.03659, -0.1744), (-0.05661, 0.02663, -0.1787), (-0.05928, 0.01667, -0.1744), (0.06038, 0.01254, -0.1641), (0.05928, 0.01667, -0.1538), (0.05661, 0.02663, -0.1495), (0.05394, 0.03659, -0.1538), (0.05284, 0.04071, -0.1641), (0.05394, 0.03659, -0.1744), (0.05661, 0.02663, -0.1787), (0.05928, 0.01667, -0.1744), (0.165, 0.07293, -0.1641), (0.162, 0.07595, -0.1538), (0.1547, 0.08324, -0.1495), (0.1474, 0.09053, -0.1538), (0.1444, 0.09355, -0.1641), (0.1474, 0.09053, -0.1744), (0.1547, 0.08324, -0.1787), (0.162, 0.07595, -0.1744)], [], [(16, 9, 4, 13), (3, 17, 12, 2), (0, 5, 8, 1), (1, 3, 2, 0), (1, 8, 10, 11, 9, 16, 18, 19, 17, 3), (4, 9, 11, 6), (6, 11, 10, 7), (7, 10, 8, 5), (16, 13, 15, 18), (18, 15, 14, 19), (19, 14, 12, 17), (2, 12, 14, 15, 13, 4, 6, 7, 5, 0), (20, 28, 29, 21), (21, 29, 30, 22), (22, 30, 31, 23), (23, 31, 32, 24), (24, 32, 33, 25), (25, 33, 34, 26), (26, 34, 35, 27), (27, 35, 28, 20), (28, 36, 37, 29), (29, 37, 38, 30), (30, 38, 39, 31), (31, 39, 40, 32), (32, 40, 41, 33), (33, 41, 42, 34), (34, 42, 43, 35), (35, 43, 36, 28), (36, 44, 45, 37), (37, 45, 46, 38), (38, 46, 47, 39), (39, 47, 48, 40), (40, 48, 49, 41), (41, 49, 50, 42), (42, 50, 51, 43), (43, 51, 44, 36), (44, 52, 53, 45), (45, 53, 54, 46), (46, 54, 55, 47), (47, 55, 56, 48), (48, 56, 57, 49), (49, 57, 58, 50), (50, 58, 59, 51), (51, 59, 52, 44), (52, 60, 61, 53), (53, 61, 62, 54), (54, 62, 63, 55), (55, 63, 64, 56), (56, 64, 65, 57), (57, 65, 66, 58), (58, 66, 67, 59), (59, 67, 60, 52), (60, 68, 69, 61), (61, 69, 70, 62), (62, 70, 71, 63), (63, 71, 72, 64), (64, 72, 73, 65), (65, 73, 74, 66), (66, 74, 75, 67), (67, 75, 68, 60), (68, 76, 77, 69), (69, 77, 78, 70), (70, 78, 79, 71), (71, 79, 80, 72), (72, 80, 81, 73), (73, 81, 82, 74), (74, 82, 83, 75), (75, 83, 76, 68), (76, 84, 85, 77), (77, 85, 86, 78), (78, 86, 87, 79), (79, 87, 88, 80), (80, 88, 89, 81), (81, 89, 90, 82), (82, 90, 91, 83), (83, 91, 84, 76), (84, 92, 93, 85), (85, 93, 94, 86), (86, 94, 95, 87), (87, 95, 96, 88), (88, 96, 97, 89), (89, 97, 98, 90), (90, 98, 99, 91), (91, 99, 92, 84), (92, 100, 101, 93), (93, 101, 102, 94), (94, 102, 103, 95), (95, 103, 104, 96), (96, 104, 105, 97), (97, 105, 106, 98), (98, 106, 107, 99), (99, 107, 100, 92), (100, 108, 109, 101), (101, 109, 110, 102), (102, 110, 111, 103), (103, 111, 112, 104), (104, 112, 113, 105), (105, 113, 114, 106), (106, 114, 115, 107), (107, 115, 108, 100), (108, 20, 21, 109), (109, 21, 22, 110), (110, 22, 23, 111), (111, 23, 24, 112), (112, 24, 25, 113), (113, 25, 26, 114), (114, 26, 27, 115), (115, 27, 20, 108)])
me_cube_010.polygons.foreach_set('material_index', [1, 1, 1, 1, 1, 1, 1, 1, 1, 1, 1, 1, 0, 0, 0, 0, 0, 0, 0, 0, 0, 0, 0, 0, 0, 0, 0, 0, 0, 0, 0, 0, 0, 0, 0, 0, 0, 0, 0, 0, 0, 0, 0, 0, 0, 0, 0, 0, 0, 0, 0, 0, 0, 0, 0, 0, 0, 0, 0, 0, 0, 0, 0, 0, 0, 0, 0, 0, 0, 0, 0, 0, 0, 0, 0, 0, 0, 0, 0, 0, 0, 0, 0, 0, 0, 0, 0, 0, 0, 0, 0, 0, 0, 0, 0, 0, 0, 0, 0, 0, 0, 0, 0, 0, 0, 0, 0, 0])
_uv = me_cube_010.uv_layers.new(name='UVMap')
_uv.uv.foreach_set('vector', [0.7257, 0.5, 0.7743, 0.5, 0.7743, 0.75, 0.7257, 0.75, 0.375, 0.5, 0.5033, 0.5, 0.5033, 0.75, 0.375, 0.75, 0.375, 0.0, 0.5033, 0.0, 0.5033, 0.25, 0.375, 0.25, 0.125, 0.5, 0.375, 0.5, 0.375, 0.75, 0.125, 0.75, 0.375, 0.25, 0.5033, 0.25, 0.5642, 0.2635, 0.6087, 0.3003, 0.625, 0.3507, 0.625, 0.3993, 0.6087, 0.4497, 0.5642, 0.4865, 0.5033, 0.5, 0.375, 0.5, 0.7743, 0.75, 0.7743, 0.5, 0.875, 0.5, 0.875, 0.75, 0.625, 0.0, 0.625, 0.25, 0.5642, 0.25, 0.5642, 0.0, 0.5642, 0.0, 0.5642, 0.25, 0.5033, 0.25, 0.5033, 0.0, 0.7257, 0.5, 0.7257, 0.75, 0.6753, 0.75, 0.6753, 0.5, 0.6753, 0.5, 0.6753, 0.75, 0.5642, 0.75, 0.5642, 0.5, 0.5642, 0.5, 0.5642, 0.75, 0.5033, 0.75, 0.5033, 0.5, 0.375, 0.75, 0.5033, 0.75, 0.5642, 0.7635, 0.6087, 0.8003, 0.625, 0.8507, 0.625, 0.8993, 0.6087, 0.9497, 0.5642, 0.9865, 0.5033, 1.0, 0.375, 1.0, 0.5, 0.5, 0.5833, 0.5, 0.5833, 0.625, 0.5, 0.625, 0.5, 0.625, 0.5833, 0.625, 0.5833, 0.75, 0.5, 0.75, 0.5, 0.75, 0.5833, 0.75, 0.5833, 0.875, 0.5, 0.875, 0.5, 0.875, 0.5833, 0.875, 0.5833, 1.0, 0.5, 1.0, 0.5, 0.0, 0.5833, 0.0, 0.5833, 0.125, 0.5, 0.125, 0.5, 0.125, 0.5833, 0.125, 0.5833, 0.25, 0.5, 0.25, 0.5, 0.25, 0.5833, 0.25, 0.5833, 0.375, 0.5, 0.375, 0.5, 0.375, 0.5833, 0.375, 0.5833, 0.5, 0.5, 0.5, 0.5833, 0.5, 0.6667, 0.5, 0.6667, 0.625, 0.5833, 0.625, 0.5833, 0.625, 0.6667, 0.625, 0.6667, 0.75, 0.5833, 0.75, 0.5833, 0.75, 0.6667, 0.75, 0.6667, 0.875, 0.5833, 0.875, 0.5833, 0.875, 0.6667, 0.875, 0.6667, 1.0, 0.5833, 1.0, 0.5833, 0.0, 0.6667, 0.0, 0.6667, 0.125, 0.5833, 0.125, 0.5833, 0.125, 0.6667, 0.125, 0.6667, 0.25, 0.5833, 0.25, 0.5833, 0.25, 0.6667, 0.25, 0.6667, 0.375, 0.5833, 0.375, 0.5833, 0.375, 0.6667, 0.375, 0.6667, 0.5, 0.5833, 0.5, 0.6667, 0.5, 0.75, 0.5, 0.75, 0.625, 0.6667, 0.625, 0.6667, 0.625, 0.75, 0.625, 0.75, 0.75, 0.6667, 0.75, 0.6667, 0.75, 0.75, 0.75, 0.75, 0.875, 0.6667, 0.875, 0.6667, 0.875, 0.75, 0.875, 0.75, 1.0, 0.6667, 1.0, 0.6667, 0.0, 0.75, 0.0, 0.75, 0.125, 0.6667, 0.125, 0.6667, 0.125, 0.75, 0.125, 0.75, 0.25, 0.6667, 0.25, 0.6667, 0.25, 0.75, 0.25, 0.75, 0.375, 0.6667, 0.375, 0.6667, 0.375, 0.75, 0.375, 0.75, 0.5, 0.6667, 0.5, 0.75, 0.5, 0.8333, 0.5, 0.8333, 0.625, 0.75, 0.625, 0.75, 0.625, 0.8333, 0.625, 0.8333, 0.75, 0.75, 0.75, 0.75, 0.75, 0.8333, 0.75, 0.8333, 0.875, 0.75, 0.875, 0.75, 0.875, 0.8333, 0.875, 0.8333, 1.0, 0.75, 1.0, 0.75, 0.0, 0.8333, 0.0, 0.8333, 0.125, 0.75, 0.125, 0.75, 0.125, 0.8333, 0.125, 0.8333, 0.25, 0.75, 0.25, 0.75, 0.25, 0.8333, 0.25, 0.8333, 0.375, 0.75, 0.375, 0.75, 0.375, 0.8333, 0.375, 0.8333, 0.5, 0.75, 0.5, 0.8333, 0.5, 0.9167, 0.5, 0.9167, 0.625, 0.8333, 0.625, 0.8333, 0.625, 0.9167, 0.625, 0.9167, 0.75, 0.8333, 0.75, 0.8333, 0.75, 0.9167, 0.75, 0.9167, 0.875, 0.8333, 0.875, 0.8333, 0.875, 0.9167, 0.875, 0.9167, 1.0, 0.8333, 1.0, 0.8333, 0.0, 0.9167, 0.0, 0.9167, 0.125, 0.8333, 0.125, 0.8333, 0.125, 0.9167, 0.125, 0.9167, 0.25, 0.8333, 0.25, 0.8333, 0.25, 0.9167, 0.25, 0.9167, 0.375, 0.8333, 0.375, 0.8333, 0.375, 0.9167, 0.375, 0.9167, 0.5, 0.8333, 0.5, 0.9167, 0.5, 1.0, 0.5, 1.0, 0.625, 0.9167, 0.625, 0.9167, 0.625, 1.0, 0.625, 1.0, 0.75, 0.9167, 0.75, 0.9167, 0.75, 1.0, 0.75, 1.0, 0.875, 0.9167, 0.875, 0.9167, 0.875, 1.0, 0.875, 1.0, 1.0, 0.9167, 1.0, 0.9167, 0.0, 1.0, 0.0, 1.0, 0.125, 0.9167, 0.125, 0.9167, 0.125, 1.0, 0.125, 1.0, 0.25, 0.9167, 0.25, 0.9167, 0.25, 1.0, 0.25, 1.0, 0.375, 0.9167, 0.375, 0.9167, 0.375, 1.0, 0.375, 1.0, 0.5, 0.9167, 0.5, 2.22e-16, 0.5, 0.08333, 0.5, 0.08333, 0.625, 2.22e-16, 0.625, 2.22e-16, 0.625, 0.08333, 0.625, 0.08333, 0.75, 2.22e-16, 0.75, 2.22e-16, 0.75, 0.08333, 0.75, 0.08333, 0.875, 2.22e-16, 0.875, 2.22e-16, 0.875, 0.08333, 0.875, 0.08333, 1.0, 2.22e-16, 1.0, 2.22e-16, 0.0, 0.08333, 0.0, 0.08333, 0.125, 2.22e-16, 0.125, 2.22e-16, 0.125, 0.08333, 0.125, 0.08333, 0.25, 2.22e-16, 0.25, 2.22e-16, 0.25, 0.08333, 0.25, 0.08333, 0.375, 2.22e-16, 0.375, 2.22e-16, 0.375, 0.08333, 0.375, 0.08333, 0.5, 2.22e-16, 0.5, 0.08333, 0.5, 0.1667, 0.5, 0.1667, 0.625, 0.08333, 0.625, 0.08333, 0.625, 0.1667, 0.625, 0.1667, 0.75, 0.08333, 0.75, 0.08333, 0.75, 0.1667, 0.75, 0.1667, 0.875, 0.08333, 0.875, 0.08333, 0.875, 0.1667, 0.875, 0.1667, 1.0, 0.08333, 1.0, 0.08333, 0.0, 0.1667, 0.0, 0.1667, 0.125, 0.08333, 0.125, 0.08333, 0.125, 0.1667, 0.125, 0.1667, 0.25, 0.08333, 0.25, 0.08333, 0.25, 0.1667, 0.25, 0.1667, 0.375, 0.08333, 0.375, 0.08333, 0.375, 0.1667, 0.375, 0.1667, 0.5, 0.08333, 0.5, 0.1667, 0.5, 0.25, 0.5, 0.25, 0.625, 0.1667, 0.625, 0.1667, 0.625, 0.25, 0.625, 0.25, 0.75, 0.1667, 0.75, 0.1667, 0.75, 0.25, 0.75, 0.25, 0.875, 0.1667, 0.875, 0.1667, 0.875, 0.25, 0.875, 0.25, 1.0, 0.1667, 1.0, 0.1667, 0.0, 0.25, 0.0, 0.25, 0.125, 0.1667, 0.125, 0.1667, 0.125, 0.25, 0.125, 0.25, 0.25, 0.1667, 0.25, 0.1667, 0.25, 0.25, 0.25, 0.25, 0.375, 0.1667, 0.375, 0.1667, 0.375, 0.25, 0.375, 0.25, 0.5, 0.1667, 0.5, 0.25, 0.5, 0.3333, 0.5, 0.3333, 0.625, 0.25, 0.625, 0.25, 0.625, 0.3333, 0.625, 0.3333, 0.75, 0.25, 0.75, 0.25, 0.75, 0.3333, 0.75, 0.3333, 0.875, 0.25, 0.875, 0.25, 0.875, 0.3333, 0.875, 0.3333, 1.0, 0.25, 1.0, 0.25, 0.0, 0.3333, 0.0, 0.3333, 0.125, 0.25, 0.125, 0.25, 0.125, 0.3333, 0.125, 0.3333, 0.25, 0.25, 0.25, 0.25, 0.25, 0.3333, 0.25, 0.3333, 0.375, 0.25, 0.375, 0.25, 0.375, 0.3333, 0.375, 0.3333, 0.5, 0.25, 0.5, 0.3333, 0.5, 0.4167, 0.5, 0.4167, 0.625, 0.3333, 0.625, 0.3333, 0.625, 0.4167, 0.625, 0.4167, 0.75, 0.3333, 0.75, 0.3333, 0.75, 0.4167, 0.75, 0.4167, 0.875, 0.3333, 0.875, 0.3333, 0.875, 0.4167, 0.875, 0.4167, 1.0, 0.3333, 1.0, 0.3333, 0.0, 0.4167, 0.0, 0.4167, 0.125, 0.3333, 0.125, 0.3333, 0.125, 0.4167, 0.125, 0.4167, 0.25, 0.3333, 0.25, 0.3333, 0.25, 0.4167, 0.25, 0.4167, 0.375, 0.3333, 0.375, 0.3333, 0.375, 0.4167, 0.375, 0.4167, 0.5, 0.3333, 0.5, 0.4167, 0.5, 0.5, 0.5, 0.5, 0.625, 0.4167, 0.625, 0.4167, 0.625, 0.5, 0.625, 0.5, 0.75, 0.4167, 0.75, 0.4167, 0.75, 0.5, 0.75, 0.5, 0.875, 0.4167, 0.875, 0.4167, 0.875, 0.5, 0.875, 0.5, 1.0, 0.4167, 1.0, 0.4167, 0.0, 0.5, 0.0, 0.5, 0.125, 0.4167, 0.125, 0.4167, 0.125, 0.5, 0.125, 0.5, 0.25, 0.4167, 0.25, 0.4167, 0.25, 0.5, 0.25, 0.5, 0.375, 0.4167, 0.375, 0.4167, 0.375, 0.5, 0.375, 0.5, 0.5, 0.4167, 0.5])
me_cube_010.materials.append(mat_rim)
me_cube_010.materials.append(mat_material)
me_cube_010.update()

# ---- objects
ob_light = bpy.data.objects.new('Light', light_light)
ob_camera = bpy.data.objects.new('Camera', cam_camera)
ob_floor = bpy.data.objects.new('floor', me_cube_004)
ob_human_scale = bpy.data.objects.new('human-scale', me_cylinder)
ob_cup = bpy.data.objects.new('cup', me_cylinder_001)
ob_mattress_bottom = bpy.data.objects.new('mattress-bottom', me_cube_005)
ob_mattress_top = bpy.data.objects.new('mattress-top', me_cube_012)
ob_frame = bpy.data.objects.new('frame', me_cube_002)
ob_dresser = bpy.data.objects.new('dresser', me_cube_011)
ob_desk = bpy.data.objects.new('desk', me_cube_006)
ob_shelf = bpy.data.objects.new('shelf', me_cube_007)
ob_step_stool = bpy.data.objects.new('step-stool', me_cube_001)
ob_tv = bpy.data.objects.new('tv', me_cube_003)
ob_console = bpy.data.objects.new('console', me_cube_015)
ob_book = bpy.data.objects.new('book', me_cube_017)
ob_cube_004 = bpy.data.objects.new('Cube.004', me_cube_018)
ob_window = bpy.data.objects.new('window', me_cube_019)
ob_curtain = bpy.data.objects.new('curtain', me_plane_001)
ob_curtain_001 = bpy.data.objects.new('curtain.001', me_plane_002)
ob_remote = bpy.data.objects.new('remote', me_cube_016)
ob_socket = bpy.data.objects.new('socket', me_cube)
ob_pillow = bpy.data.objects.new('pillow', me_cube_008)
ob_door = bpy.data.objects.new('door', me_cube_009)
ob_cube = bpy.data.objects.new('Cube', me_cube_010)

# ---- transforms, parenting, visibility, modifiers, constraints
ob_light.location = (4.076, 1.005, 5.904)
ob_light.rotation_euler = (0.6503, 0.05522, 1.866)
ob_light.lock_rotations_4d = False
ob_light.empty_display_type = 'ARROWS'
ob_light.color = (0.0, 0.0, 0.0, 0.0)
ob_light.lineart.crease_threshold = 0.0
ob_camera.location = (7.359, -6.926, 4.958)
ob_camera.rotation_euler = (1.109, 0.0, 0.8149)
ob_camera.lock_rotations_4d = False
ob_camera.empty_display_type = 'ARROWS'
ob_camera.color = (0.0, 0.0, 0.0, 0.0)
ob_camera.display_type = 'WIRE'
ob_camera.lineart.crease_threshold = 0.0
ob_floor.location = (0.0, 0.0, 0.0)
ob_human_scale.location = (-0.6674, 0.1949, 0.88)
ob_cup.location = (1.841, -1.105, 0.954)
ob_mattress_bottom.location = (0.96, 2.21, 0.5)
ob_mattress_top.location = (0.96, 2.21, 1.5)
ob_frame.location = (0.9616, 2.217, 0.84)
_m = ob_frame.modifiers.new('Mirror', 'MIRROR')
_m.use_axis = (True, True, False)
_m.use_clip = True
ob_dresser.location = (1.543, -0.4397, 0.5)
ob_desk.location = (-1.4, 1.5, 0.5)
ob_shelf.location = (-1.765, 2.18, 2.0)
ob_step_stool.location = (-0.4338, 2.623, -0.01372)
ob_tv.location = (1.555, -0.1358, 0.951)
ob_console.location = (1.535, -0.8504, 0.9404)
ob_console.scale = (0.1754, 0.2574, 0.05425)
ob_book.location = (-1.76, 2.805, 2.305)
ob_book.scale = (0.1474, 0.03531, 0.2172)
ob_cube_004.location = (0.0, -2.238, 0.1426)
ob_window.location = (-1.973, -1.025, 1.689)
ob_curtain.location = (-1.77, -1.741, 1.4)
ob_curtain.rotation_euler = (-0.0, 1.571, 0.0)
ob_curtain_001.location = (-1.77, -0.2561, 1.4)
ob_curtain_001.rotation_euler = (-0.0, 1.571, 0.0)
ob_remote.location = (1.228, -0.8504, 0.9702)
ob_remote.scale = (0.06809, 0.151, 0.02106)
ob_socket.location = (1.981, -1.644, 0.4635)
ob_pillow.location = (1.629, 2.21, 1.624)
_m = ob_pillow.modifiers.new('Mirror', 'MIRROR')
_m.use_axis = (False, True, False)
ob_door.location = (1.173, -3.0, 1.05)
ob_door.rotation_euler = (0.0, -0.0, -1.571)
ob_cube.location = (1.173, -2.834, 1.585)

# ---- collection membership
col_collection.objects.link(ob_light)
col_collection.objects.link(ob_camera)
col_collection.objects.link(ob_floor)
col_collection.objects.link(ob_human_scale)
col_collection.objects.link(ob_cup)
col_bunk_bed.objects.link(ob_mattress_bottom)
col_bunk_bed.objects.link(ob_mattress_top)
col_bunk_bed.objects.link(ob_frame)
col_dresser.objects.link(ob_dresser)
col_desk.objects.link(ob_desk)
col_shelf.objects.link(ob_shelf)
col_step_stool.objects.link(ob_step_stool)
col_tv.objects.link(ob_tv)
col_tv.objects.link(ob_console)
col_tv.objects.link(ob_book)
col_car_track.objects.link(ob_cube_004)
col_window.objects.link(ob_window)
col_window.objects.link(ob_curtain)
col_window.objects.link(ob_curtain_001)
col_tv_remote.objects.link(ob_remote)
col_socket.objects.link(ob_socket)
col_props.objects.link(ob_pillow)
col_door.objects.link(ob_door)
col_goal.objects.link(ob_cube)

# ---- scene / render settings (as saved in the file)
scene.camera = ob_camera
scene.frame_start = 1; scene.frame_end = 250; scene.frame_set(1)
scene.render.engine = 'BLENDER_EEVEE_NEXT'
bpy.context.view_layer.update()
